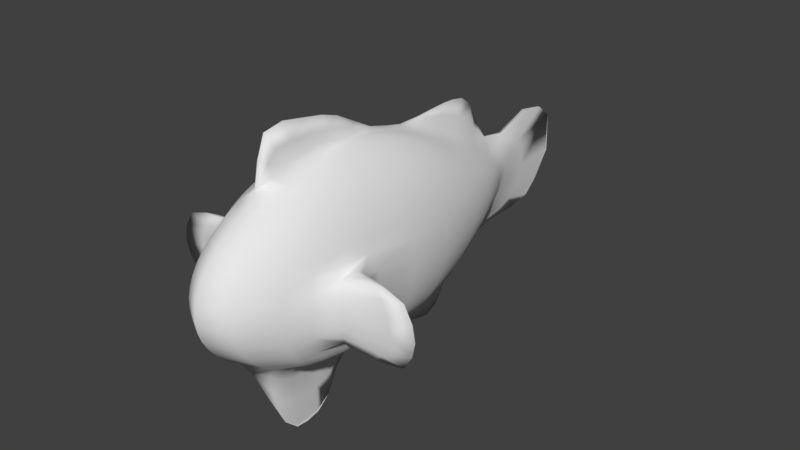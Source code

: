 # Source: anemone.blend  (saved by Blender 2.78.0; exported with 4.5.12 LTS)
import bpy
from mathutils import Matrix  # noqa: F401  (used for matrix-valued properties, if any)

bpy.ops.wm.read_factory_settings(use_empty=True)
scene = bpy.context.scene
scene.name = 'Scene'

# ---- collections
col_collection_3 = bpy.data.collections.new('Collection 3'); scene.collection.children.link(col_collection_3)

# ---- materials (node trees are filled in below, after node groups)
mat_material = bpy.data.materials.new('Material')
mat_material.alpha_threshold = 0.0
mat_material.use_transparent_shadow = False
mat_material.roughness = 0.5

# ---- material node trees

# ---- world
world_world = bpy.data.worlds.new('World'); scene.world = world_world
world_world.color = (0.05088, 0.05088, 0.05088)
world_world.use_sun_shadow = False
world_world.sun_shadow_jitter_overblur = 0.0
world_world.cycles.sampling_method = 'MANUAL'

# ---- meshes
me_cube = bpy.data.meshes.new('Cube')
me_cube.from_pydata([(0.07392, 0.7146, -4.483), (0.1365, 1.788, -3.383), (0.04939, 0.398, -4.486), (0.1549, 1.919, -3.544), (0.03828, 0.1102, -2.641), (0.02853, 0.1119, -4.464), (0.1549, 1.921, -3.723), (0.04666, 0.4026, -2.697), (0.1505, 1.78, -3.914), (0.07119, 0.7294, -2.796), (0.1279, 1.533, -4.095), (0.09475, 1.015, -2.918), (0.1065, 1.251, -4.266), (0.1125, 1.291, -3.059), (0.09475, 0.9856, -4.407), (0.1198, 1.564, -3.218), (0.299, 1.22, -4.096), (0.2189, 0.8457, -2.916), (0.2637, 1.03, -4.259), (0.2637, 1.055, -3.056), (0.2189, 0.8311, -4.387), (0.299, 1.245, -3.205), (0.1662, 0.595, -4.457), (0.3232, 1.403, -3.363), (0.1076, 0.3153, -4.467), (0.3356, 1.5, -3.536), (0.06571, 0.06978, -2.639), (0.05596, 0.07116, -4.458), (0.3356, 1.499, -3.724), (0.1076, 0.3165, -2.689), (0.3232, 1.394, -3.915), (0.1662, 0.602, -2.788), (0.09807, -0.1722, -2.638), (0.08832, -0.1674, -4.425), (0.1795, -0.2231, -2.676), (0.2829, -0.2729, -2.75), (0.5199, -0.4189, -4.075), (0.376, -0.3151, -2.859), (0.4551, -0.3491, -4.227), (0.4551, -0.3489, -2.997), (0.376, -0.3134, -4.316), (0.5173, -0.3742, -3.159), (0.2829, -0.2691, -4.371), (0.5606, -0.4371, -3.358), (0.1795, -0.2178, -4.401), (0.3879, -0.8085, -4.218), (0.3879, -0.8188, -2.997), (0.3208, -0.6856, -4.314), (0.4406, -0.9146, -3.159), (0.2419, -0.5427, -4.369), (0.477, -0.9806, -3.339), (0.1542, -0.3847, -4.396), (0.4955, -1.014, -3.53), (0.08671, -0.2487, -2.638), (0.07695, -0.242, -4.42), (0.4955, -1.012, -3.722), (0.1542, -0.3941, -2.676), (0.477, -0.9751, -3.906), (0.2419, -0.5534, -2.75), (0.4406, -0.9064, -4.077), (0.3208, -0.6968, -2.859), (0.02038, 0.7501, -4.63), (0.02269, 1.029, -4.621), (0.02041, 1.271, -4.462), (0.01732, 0.4851, -4.571), (0.04235, 2.278, -4.023), (0.04157, 2.472, -3.73), (0.04584, 2.372, -3.439), (0.03882, 2.084, -3.346), (0.03246, 1.92, -4.13), (0.02466, 1.435, -2.897), (0.02269, 1.156, -2.81), (0.02159, 1.659, -3.073), (0.01897, 0.8851, -2.767), (0.02239, -0.3059, -2.487), (0.0178, -0.675, -2.458), (0.01732, -0.9329, -2.564), (0.02343, -0.01229, -2.555), (0.03286, -0.5338, -4.791), (0.03524, -0.8077, -4.781), (0.01759, -0.3258, -4.738), (0.02938, -1.036, -4.577), (0.9419, -0.73, -3.986), (1.039, -0.7536, -3.726), (0.9668, -0.7536, -3.462), (0.564, -0.3303, -3.917), (0.586, -0.3359, -3.726), (0.586, -0.3359, -3.531), (0.7756, -0.7057, -3.364), (0.9716, -0.69, -3.462), (1.044, -0.69, -3.726), (0.9465, -0.6691, -3.986), (0.7381, -0.6731, -4.079), (-0.0004863, 0.4268, -2.7), (0.03335, 0.7848, -2.786), (0.04521, 1.075, -2.883), (0.0521, 1.365, -3.011), (0.04812, 1.638, -3.181), (0.06474, 1.919, -3.378), (0.08518, 2.089, -3.52), (0.08412, 2.116, -3.725), (0.08322, 1.962, -3.941), (0.06102, 1.683, -4.104), (0.04362, 1.293, -4.318), (0.04521, 1.016, -4.467), (0.03711, 0.7368, -4.527), (0.02625, 0.4305, -4.512), (0.07838, 0.3689, -2.694), (0.1197, 0.681, -2.797), (0.1573, 0.9479, -2.926), (0.1887, 1.194, -3.066), (0.2117, 1.433, -3.216), (0.2305, 1.635, -3.374), (0.2425, 1.757, -3.54), (0.2425, 1.758, -3.723), (0.234, 1.626, -3.914), (0.2138, 1.4, -4.096), (0.1872, 1.159, -4.261), (0.1573, 0.9272, -4.395), (0.1204, 0.6713, -4.47), (0.07906, 0.3667, -4.477), (0.06224, 0.562, -4.494), (0.08468, 0.8558, -4.455), (0.1497, 1.868, -3.462), (0.1236, 1.685, -3.303), (0.03745, 0.2416, -4.472), (0.1554, 1.937, -3.631), (0.03921, 0.2418, -2.66), (0.1533, 1.869, -3.819), (0.05814, 0.5719, -2.745), (0.1433, 1.665, -4.006), (0.084, 0.8765, -2.853), (0.1129, 1.392, -4.182), (0.104, 1.152, -2.988), (0.1026, 1.114, -4.342), (0.1183, 1.43, -3.135), (0.1332, 0.2477, -2.683), (0.2078, 0.4951, -2.775), (0.2749, 0.7098, -2.897), (0.332, 0.882, -3.037), (0.3769, 1.022, -3.189), (0.4077, 1.132, -3.352), (0.4235, 1.199, -3.532), (0.4235, 1.196, -3.725), (0.4077, 1.124, -3.916), (0.3769, 1.008, -4.097), (0.332, 0.8669, -4.257), (0.2749, 0.699, -4.379), (0.2078, 0.4895, -4.443), (0.1332, 0.2469, -4.457), (0.2827, 1.125, -4.181), (0.3125, 1.311, -4.008), (0.2424, 0.9522, -2.985), (0.1934, 0.7307, -2.85), (0.2424, 0.9331, -4.329), (0.2827, 1.153, -3.129), (0.1934, 0.7198, -4.431), (0.3125, 1.328, -3.282), (0.1375, 0.4592, -4.468), (0.331, 1.462, -3.447), (0.07944, 0.1802, -4.461), (0.3372, 1.513, -3.628), (0.08187, 0.1799, -2.656), (0.331, 1.459, -3.82), (0.1375, 0.4628, -2.733), (0.1699, 0.0721, -2.677), (0.2673, 0.2135, -2.754), (0.355, 0.3455, -2.865), (0.4296, 0.4533, -3.002), (0.4882, 0.5298, -3.162), (0.5286, 0.5789, -3.34), (0.5491, 0.605, -3.531), (0.5491, 0.6045, -3.726), (0.5286, 0.5774, -3.917), (0.4882, 0.5256, -4.096), (0.4296, 0.4463, -4.245), (0.355, 0.3389, -4.348), (0.2673, 0.2102, -4.408), (0.1699, 0.07225, -4.432), (0.1796, -0.07803, -2.676), (0.2831, -0.03357, -2.751), (0.3763, 0.0113, -2.86), (0.4555, 0.05041, -2.998), (0.5178, 0.07937, -3.16), (0.5607, 0.08994, -3.343), (0.5833, 0.1207, -3.531), (0.5833, 0.1206, -3.726), (0.5614, 0.1095, -3.917), (0.5182, 0.06868, -4.089), (0.4555, 0.04638, -4.233), (0.3763, 0.008179, -4.328), (0.2831, -0.03397, -4.386), (0.1796, -0.07565, -4.414), (0.08723, -0.2011, -2.636), (0.1699, -0.3133, -2.676), (0.2673, -0.4216, -2.75), (0.355, -0.5183, -2.859), (0.4296, -0.6001, -2.997), (0.4882, -0.664, -3.159), (0.5287, -0.7194, -3.344), (0.6331, -0.8187, -3.513), (0.6512, -0.8183, -3.725), (0.6089, -0.7913, -3.932), (0.4888, -0.6728, -4.084), (0.4296, -0.596, -4.225), (0.355, -0.512, -4.314), (0.2673, -0.4141, -4.368), (0.1699, -0.3059, -4.397), (0.07504, -0.1957, -4.426), (0.5888, -0.3367, -3.628), (0.6038, -0.628, -3.397), (0.1322, -0.197, -2.652), (0.1298, -0.1916, -4.412), (0.5778, -0.3336, -3.822), (0.2322, -0.2489, -2.709), (0.5448, -0.3506, -4.003), (0.331, -0.2951, -2.801), (0.4892, -0.3743, -4.162), (0.4175, -0.333, -2.924), (0.4175, -0.3324, -4.277), (0.4885, -0.3626, -3.075), (0.331, -0.2921, -4.346), (0.5414, -0.3952, -3.252), (0.2322, -0.2443, -4.389), (0.1332, -0.4638, -2.676), (0.2078, -0.6666, -2.75), (0.2749, -0.8492, -2.859), (0.332, -1.004, -2.997), (0.3769, -1.126, -3.159), (0.4077, -1.21, -3.339), (0.4235, -1.253, -3.529), (0.4235, -1.248, -3.716), (0.4077, -1.199, -3.895), (0.3769, -1.11, -4.061), (0.332, -0.986, -4.205), (0.2749, -0.8321, -4.312), (0.2078, -0.6526, -4.372), (0.1332, -0.4527, -4.397), (0.356, -0.7498, -4.272), (0.4162, -0.861, -4.153), (0.4162, -0.8702, -3.075), (0.356, -0.7608, -2.924), (0.2827, -0.6164, -4.346), (0.461, -0.9515, -3.247), (0.199, -0.4653, -4.385), (0.4885, -1.002, -3.434), (0.1121, -0.308, -4.406), (0.4978, -1.018, -3.627), (0.1145, -0.3163, -2.652), (0.4885, -0.9978, -3.815), (0.199, -0.4754, -2.709), (0.461, -0.9445, -3.994), (0.2827, -0.6275, -2.801), (0.07941, -0.563, -2.671), (0.1194, -0.8282, -2.748), (0.1551, -1.067, -2.859), (0.186, -1.27, -2.997), (0.2102, -1.429, -3.159), (0.2269, -1.539, -3.338), (0.2355, -1.591, -3.522), (0.2355, -1.581, -3.699), (0.2269, -1.512, -3.866), (0.2102, -1.393, -4.025), (0.186, -1.232, -4.17), (0.158, -1.034, -4.299), (0.1243, -0.8055, -4.384), (0.08332, -0.5472, -4.411), (0.02811, -0.6177, -2.597), (0.03139, -0.8994, -2.691), (-0.0004865, -1.163, -2.859), (-0.0004866, -1.387, -2.997), (-0.0004867, -1.563, -3.159), (-0.0004866, -1.682, -3.336), (-0.0004866, -1.737, -3.514), (-0.0004866, -1.724, -3.686), (-0.0004866, -1.649, -3.852), (-0.0004867, -1.518, -4.009), (-0.0004866, -1.339, -4.154), (0.05034, -1.088, -4.384), (0.06035, -0.8435, -4.526), (0.05146, -0.5621, -4.556), (0.02958, 0.05493, -2.617), (-0.0004863, 0.06294, -4.462), (0.05129, 0.06621, -2.638), (0.0391, 0.06795, -4.46), (0.07283, 0.01791, -2.636), (0.06064, 0.01943, -4.453), (0.08723, -0.05102, -2.636), (0.07504, -0.04874, -4.442), (0.09105, -0.1095, -2.636), (0.07886, -0.1061, -4.435), (0.07283, -0.2602, -2.636), (0.06064, -0.2533, -4.424), (0.05175, -0.2992, -2.632), (0.04218, -0.2893, -4.432), (0.03118, -0.3048, -2.585), (0.03391, -0.2792, -4.476), (-0.0004862, 1.033, -4.823), (-0.0004863, 0.7589, -4.762), (0.019, 0.6109, -4.61), (0.02157, 0.8928, -4.633), (0.02266, 1.156, -4.572), (-0.0004862, 1.327, -4.512), (-0.0004863, 0.4316, -4.597), (0.007512, 2.803, -3.215), (-0.001029, 2.996, -3.743), (0.0005241, 2.66, -4.134), (0.03962, 2.117, -4.09), (0.04241, 2.398, -3.91), (0.042, 2.473, -3.551), (0.04686, 2.225, -3.377), (0.009065, 2.13, -3.286), (-0.0004862, 1.984, -4.191), (-0.0004862, 1.246, -2.718), (-0.0004862, 1.503, -2.75), (0.02434, 1.565, -2.968), (0.02372, 1.291, -2.848), (0.02122, 1.022, -2.783), (-0.0004862, 1.728, -3.05), (-0.0004863, 0.8693, -2.734), (-0.0004864, -0.746, -2.281), (-0.0004863, -0.3234, -2.361), (0.02561, -0.1502, -2.514), (0.01828, -0.4805, -2.47), (0.01835, -0.8417, -2.48), (-0.0004865, -1.022, -2.514), (-0.0004862, 0.04349, -2.523), (-0.001999, -0.753, -5.107), (-0.001713, -0.4932, -5.09), (0.03365, -0.6763, -4.796), (0.0321, -0.4104, -4.758), (0.03477, -0.9277, -4.717), (-0.0004865, -1.056, -4.652), (0.02227, -0.2136, -4.533), (0.03461, -0.3125, -4.55), (-0.0002003, -0.2374, -4.75), (1.178, -0.7377, -3.427), (1.286, -0.7377, -3.727), (1.153, -0.7148, -4.02), (0.8455, -0.7069, -4.073), (1.012, -0.7447, -3.857), (1.024, -0.7566, -3.594), (0.8797, -0.7386, -3.371), (0.5769, -0.3603, -3.439), (0.5636, -0.5998, -4.044), (0.6405, -0.554, -3.934), (0.6841, -0.5697, -3.726), (0.666, -0.5697, -3.513), (0.8832, -0.6913, -3.371), (1.029, -0.6927, -3.594), (1.016, -0.6821, -3.857), (0.8488, -0.6624, -4.073), (-0.0004863, 0.2404, -2.632), (-0.0004863, 0.6281, -2.732), (0.04035, 0.9322, -2.829), (0.04882, 1.218, -2.945), (0.05266, 1.508, -3.087), (0.001902, 1.87, -3.242), (0.08063, 2.014, -3.444), (0.08436, 2.129, -3.612), (0.08392, 2.058, -3.841), (0.0772, 1.835, -4.027), (-0.0004862, 1.572, -4.267), (0.04671, 1.151, -4.406), (0.04129, 0.8806, -4.506), (0.03224, 0.5863, -4.53), (-0.0004863, 0.2471, -4.501), (0.0611, 0.2102, -2.658), (0.09922, 0.53, -2.741), (0.1393, 0.8207, -2.859), (0.1738, 1.07, -2.995), (0.2015, 1.317, -3.139), (0.2208, 1.539, -3.294), (0.2384, 1.71, -3.456), (0.2436, 1.773, -3.629), (0.2393, 1.71, -3.819), (0.2257, 1.519, -4.007), (0.2002, 1.278, -4.181), (0.1734, 1.042, -4.333), (0.1395, 0.8062, -4.442), (0.1002, 0.5243, -4.48), (0.05823, 0.2105, -4.467), (0.09872, 0.1263, -2.654), (0.1713, 0.3735, -2.724), (0.2425, 0.6085, -2.834), (0.3049, 0.8004, -2.965), (0.3561, 0.9555, -3.112), (0.3941, 1.081, -3.269), (0.4176, 1.173, -3.44), (0.4255, 1.208, -3.628), (0.4176, 1.168, -3.821), (0.3941, 1.07, -4.008), (0.3561, 0.9393, -4.18), (0.3049, 0.7877, -4.325), (0.2425, 0.5999, -4.419), (0.1713, 0.3708, -4.455), (0.09567, 0.1268, -4.454), (0.1239, 0.00591, -2.652), (0.2196, 0.1429, -2.711), (0.3126, 0.2818, -2.806), (0.3941, 0.4031, -2.93), (0.4611, 0.4956, -3.08), (0.5108, 0.557, -3.249), (0.5414, 0.595, -3.434), (0.5517, 0.6083, -3.628), (0.5414, 0.594, -3.822), (0.5108, 0.5546, -4.009), (0.4611, 0.4898, -4.175), (0.3941, 0.3957, -4.302), (0.3126, 0.2768, -4.383), (0.2196, 0.1413, -4.424), (0.1208, 0.007422, -4.436), (0.1305, -0.09658, -2.652), (0.2324, -0.05624, -2.709), (0.3312, -0.0108, -2.802), (0.4178, 0.03196, -2.926), (0.4889, 0.06632, -3.076), (0.5418, 0.08782, -3.249), (0.5749, 0.1118, -3.435), (0.586, 0.122, -3.628), (0.575, 0.1166, -3.822), (0.5424, 0.09504, -4.007), (0.489, 0.06083, -4.167), (0.4178, 0.02795, -4.286), (0.3312, -0.01258, -4.361), (0.2324, -0.05524, -4.404), (0.1275, -0.09326, -4.423), (0.05747, -0.1063, -2.623), (0.1239, -0.257, -2.651), (0.2196, -0.3686, -2.709), (0.3126, -0.4716, -2.801), (0.3941, -0.5613, -2.924), (0.4611, -0.6344, -3.075), (0.5108, -0.6915, -3.248), (0.5823, -0.7684, -3.421), (0.6497, -0.8219, -3.619), (0.6375, -0.808, -3.829), (0.5584, -0.7312, -4.02), (0.4612, -0.6342, -4.162), (0.3941, -0.5561, -4.275), (0.3126, -0.4645, -4.344), (0.2196, -0.3611, -4.385), (0.1208, -0.2502, -4.409), (0.01798, -0.0906, -4.508), (0.09872, -0.3601, -2.651), (0.1713, -0.5673, -2.709), (0.2425, -0.7609, -2.801), (0.3049, -0.9307, -2.924), (0.3561, -1.07, -3.075), (0.3941, -1.173, -3.247), (0.4176, -1.237, -3.433), (0.4255, -1.257, -3.624), (0.4176, -1.229, -3.806), (0.3941, -1.159, -3.98), (0.3561, -1.052, -4.137), (0.3049, -0.9124, -4.264), (0.2425, -0.7454, -4.348), (0.1713, -0.5548, -4.388), (0.09567, -0.3507, -4.406), (0.06182, -0.4282, -2.647), (0.1001, -0.6982, -2.704), (0.1377, -0.9516, -2.8), (0.1713, -1.173, -2.924), (0.199, -1.355, -3.075), (0.2196, -1.491, -3.247), (0.2323, -1.572, -3.431), (0.2365, -1.593, -3.612), (0.2323, -1.554, -3.784), (0.2196, -1.458, -3.947), (0.199, -1.318, -4.1), (0.172, -1.137, -4.237), (0.1426, -0.9236, -4.351), (0.1042, -0.68, -4.402), (0.06238, -0.4146, -4.418), (0.02653, -0.458, -2.584), (0.03127, -0.7696, -2.63), (-0.0004865, -1.066, -2.742), (-0.0004866, -1.28, -2.924), (-0.0004866, -1.481, -3.075), (-0.0004866, -1.63, -3.246), (-0.0004866, -1.718, -3.426), (-0.0004866, -1.739, -3.6), (-0.0004866, -1.694, -3.769), (-0.0004866, -1.59, -3.932), (-0.0004866, -1.434, -4.083), (-0.0004866, -1.219, -4.312), (0.0601, -0.9694, -4.477), (0.05588, -0.7085, -4.546), (0.04521, -0.4057, -4.534), (-0.0004862, 1.172, -4.755), (-0.0004862, 0.8987, -4.797), (-0.0004863, 0.6058, -4.701), (0.01345, 2.526, -3.166), (-0.0001761, 2.984, -3.355), (0.0006409, 2.812, -4.002), (-0.0002336, 2.4, -4.181), (-0.0004862, 1.094, -2.723), (-0.0004862, 1.368, -2.725), (-0.0004862, 1.63, -2.842), (-0.0004862, -0.1493, -2.418), (-0.0004864, -0.5113, -2.325), (-0.0004865, -0.944, -2.315), (-0.0008646, -0.8889, -4.981), (-0.002683, -0.6279, -5.116), (-0.0004354, -0.3596, -4.984), (1.005, -0.7246, -3.377), (1.262, -0.7406, -3.577), (1.25, -0.7291, -3.875), (0.9736, -0.696, -4.068), (0.6827, -0.5717, -3.62), (0.6382, -0.5822, -3.431), (0.67, -0.5637, -3.831), (0.6027, -0.5597, -4.013)], [], [(0, 121, 365, 105), (0, 105, 364, 122), (0, 122, 379, 119), (0, 119, 380, 121), (1, 123, 358, 98), (1, 98, 357, 124), (1, 124, 372, 112), (1, 112, 373, 123), (2, 125, 366, 106), (2, 106, 365, 121), (2, 121, 380, 120), (2, 120, 381, 125), (3, 126, 359, 99), (3, 99, 358, 123), (3, 123, 373, 113), (3, 113, 374, 126), (4, 127, 352, 281), (4, 281, 427, 283), (4, 283, 367, 127), (5, 284, 443, 282), (5, 282, 366, 125), (5, 125, 381, 284), (6, 128, 360, 100), (6, 100, 359, 126), (6, 126, 374, 114), (6, 114, 375, 128), (7, 129, 353, 93), (7, 93, 352, 127), (7, 127, 367, 107), (7, 107, 368, 129), (8, 130, 361, 101), (8, 101, 360, 128), (8, 128, 375, 115), (8, 115, 376, 130), (9, 131, 354, 94), (9, 94, 353, 129), (9, 129, 368, 108), (9, 108, 369, 131), (10, 132, 362, 102), (10, 102, 361, 130), (10, 130, 376, 116), (10, 116, 377, 132), (11, 133, 355, 95), (11, 95, 354, 131), (11, 131, 369, 109), (11, 109, 370, 133), (12, 134, 363, 103), (12, 103, 362, 132), (12, 132, 377, 117), (12, 117, 378, 134), (13, 135, 356, 96), (13, 96, 355, 133), (13, 133, 370, 110), (13, 110, 371, 135), (14, 122, 364, 104), (14, 104, 363, 134), (14, 134, 378, 118), (14, 118, 379, 122), (15, 124, 357, 97), (15, 97, 356, 135), (15, 135, 371, 111), (15, 111, 372, 124), (16, 150, 377, 116), (16, 116, 376, 151), (16, 151, 391, 145), (16, 145, 392, 150), (17, 152, 370, 109), (17, 109, 369, 153), (17, 153, 384, 138), (17, 138, 385, 152), (18, 154, 378, 117), (18, 117, 377, 150), (18, 150, 392, 146), (18, 146, 393, 154), (19, 155, 371, 110), (19, 110, 370, 152), (19, 152, 385, 139), (19, 139, 386, 155), (20, 156, 379, 118), (20, 118, 378, 154), (20, 154, 393, 147), (20, 147, 394, 156), (21, 157, 372, 111), (21, 111, 371, 155), (21, 155, 386, 140), (21, 140, 387, 157), (22, 158, 380, 119), (22, 119, 379, 156), (22, 156, 394, 148), (22, 148, 395, 158), (23, 159, 373, 112), (23, 112, 372, 157), (23, 157, 387, 141), (23, 141, 388, 159), (24, 160, 381, 120), (24, 120, 380, 158), (24, 158, 395, 149), (24, 149, 396, 160), (25, 161, 374, 113), (25, 113, 373, 159), (25, 159, 388, 142), (25, 142, 389, 161), (26, 162, 367, 283), (26, 283, 427, 285), (26, 285, 382, 162), (27, 286, 443, 284), (27, 284, 381, 160), (27, 160, 396, 286), (28, 163, 375, 114), (28, 114, 374, 161), (28, 161, 389, 143), (28, 143, 390, 163), (29, 164, 368, 107), (29, 107, 367, 162), (29, 162, 382, 136), (29, 136, 383, 164), (30, 151, 376, 115), (30, 115, 375, 163), (30, 163, 390, 144), (30, 144, 391, 151), (31, 153, 369, 108), (31, 108, 368, 164), (31, 164, 383, 137), (31, 137, 384, 153), (388, 403, 171, 142), (149, 178, 411, 396), (285, 287, 397, 382), (142, 171, 404, 389), (411, 288, 286, 396), (285, 427, 287), (286, 288, 443), (404, 172, 143, 389), (397, 165, 136, 382), (143, 172, 405, 390), (405, 173, 144, 390), (136, 165, 398, 383), (398, 166, 137, 383), (144, 173, 406, 391), (406, 174, 145, 391), (137, 166, 399, 384), (399, 167, 138, 384), (145, 174, 407, 392), (407, 175, 146, 392), (138, 167, 400, 385), (400, 168, 139, 385), (146, 175, 408, 393), (408, 176, 147, 393), (139, 168, 401, 386), (401, 169, 140, 386), (147, 176, 409, 394), (409, 177, 148, 394), (140, 169, 402, 387), (402, 170, 141, 387), (148, 177, 410, 395), (141, 170, 403, 388), (407, 422, 189, 175), (167, 181, 415, 400), (415, 182, 168, 400), (175, 189, 423, 408), (423, 190, 176, 408), (168, 182, 416, 401), (416, 183, 169, 401), (176, 190, 424, 409), (424, 191, 177, 409), (169, 183, 417, 402), (417, 184, 170, 402), (177, 191, 425, 410), (425, 192, 178, 410), (170, 184, 418, 403), (418, 185, 171, 403), (178, 192, 426, 411), (287, 289, 412, 397), (171, 185, 419, 404), (426, 290, 288, 411), (287, 427, 289), (288, 290, 443), (419, 186, 172, 404), (412, 179, 165, 397), (172, 186, 420, 405), (420, 187, 173, 405), (165, 179, 413, 398), (413, 180, 166, 398), (173, 187, 421, 406), (421, 188, 174, 406), (166, 180, 414, 399), (395, 410, 178, 149), (174, 188, 422, 407), (32, 211, 412, 289), (32, 289, 427, 193), (32, 193, 428, 211), (33, 208, 443, 290), (33, 290, 426, 212), (33, 212, 442, 208), (34, 214, 413, 179), (34, 179, 412, 211), (34, 211, 428, 194), (34, 194, 429, 214), (35, 216, 414, 180), (35, 180, 413, 214), (35, 214, 429, 195), (35, 195, 430, 216), (36, 217, 422, 188), (36, 188, 421, 215), (36, 215, 512, 344), (36, 344, 437, 203), (36, 203, 438, 217), (37, 218, 415, 181), (37, 181, 414, 216), (37, 216, 430, 196), (37, 196, 431, 218), (38, 219, 423, 189), (38, 189, 422, 217), (38, 217, 438, 204), (38, 204, 439, 219), (39, 220, 416, 182), (39, 182, 415, 218), (39, 218, 431, 197), (39, 197, 432, 220), (40, 221, 424, 190), (40, 190, 423, 219), (40, 219, 439, 205), (40, 205, 440, 221), (41, 222, 417, 183), (41, 183, 416, 220), (41, 220, 432, 198), (41, 198, 433, 222), (42, 223, 425, 191), (42, 191, 424, 221), (42, 221, 440, 206), (42, 206, 441, 223), (43, 343, 418, 184), (43, 184, 417, 222), (43, 222, 433, 199), (43, 199, 434, 210), (43, 210, 510, 343), (44, 212, 426, 192), (44, 192, 425, 223), (44, 223, 441, 207), (44, 207, 442, 212), (45, 238, 439, 204), (45, 204, 438, 239), (45, 239, 454, 234), (45, 234, 455, 238), (46, 240, 432, 197), (46, 197, 431, 241), (46, 241, 447, 227), (46, 227, 448, 240), (47, 242, 440, 205), (47, 205, 439, 238), (47, 238, 455, 235), (47, 235, 456, 242), (48, 243, 433, 198), (48, 198, 432, 240), (48, 240, 448, 228), (48, 228, 449, 243), (49, 244, 441, 206), (49, 206, 440, 242), (49, 242, 456, 236), (49, 236, 457, 244), (50, 245, 434, 199), (50, 199, 433, 243), (50, 243, 449, 229), (50, 229, 450, 245), (51, 246, 442, 207), (51, 207, 441, 244), (51, 244, 457, 237), (51, 237, 458, 246), (52, 247, 435, 200), (52, 200, 434, 245), (52, 245, 450, 230), (52, 230, 451, 247), (53, 248, 428, 193), (53, 193, 427, 291), (53, 291, 444, 248), (54, 292, 443, 208), (54, 208, 442, 246), (54, 246, 458, 292), (55, 249, 436, 201), (55, 201, 435, 247), (55, 247, 451, 231), (55, 231, 452, 249), (56, 250, 429, 194), (56, 194, 428, 248), (56, 248, 444, 224), (56, 224, 445, 250), (57, 251, 437, 202), (57, 202, 436, 249), (57, 249, 452, 232), (57, 232, 453, 251), (58, 252, 430, 195), (58, 195, 429, 250), (58, 250, 445, 225), (58, 225, 446, 252), (59, 239, 438, 203), (59, 203, 437, 251), (59, 251, 453, 233), (59, 233, 454, 239), (60, 241, 431, 196), (60, 196, 430, 252), (60, 252, 446, 226), (60, 226, 447, 241), (458, 473, 294, 292), (291, 427, 293), (292, 294, 443), (451, 466, 260, 231), (459, 253, 224, 444), (231, 260, 467, 452), (467, 261, 232, 452), (224, 253, 460, 445), (460, 254, 225, 445), (232, 261, 468, 453), (468, 262, 233, 453), (225, 254, 461, 446), (461, 255, 226, 446), (233, 262, 469, 454), (469, 263, 234, 454), (226, 255, 462, 447), (462, 256, 227, 447), (234, 263, 470, 455), (470, 264, 235, 455), (227, 256, 463, 448), (463, 257, 228, 448), (235, 264, 471, 456), (471, 265, 236, 456), (228, 257, 464, 449), (464, 258, 229, 449), (236, 265, 472, 457), (472, 266, 237, 457), (229, 258, 465, 450), (465, 259, 230, 450), (237, 266, 473, 458), (462, 477, 270, 256), (230, 259, 466, 451), (470, 485, 278, 264), (256, 270, 478, 463), (478, 271, 257, 463), (264, 278, 486, 471), (486, 279, 265, 471), (257, 271, 479, 464), (479, 272, 258, 464), (265, 279, 487, 472), (487, 280, 266, 472), (258, 272, 480, 465), (480, 273, 259, 465), (266, 280, 488, 473), (293, 295, 474, 459), (259, 273, 481, 466), (488, 296, 294, 473), (293, 427, 295), (481, 274, 260, 466), (474, 267, 253, 459), (260, 274, 482, 467), (482, 275, 261, 467), (253, 267, 475, 460), (475, 268, 254, 460), (261, 275, 483, 468), (483, 276, 262, 468), (254, 268, 476, 461), (476, 269, 255, 461), (262, 276, 484, 469), (484, 277, 263, 469), (255, 269, 477, 462), (296, 488, 334, 333), (263, 277, 485, 470), (61, 300, 364, 105), (61, 105, 365, 299), (61, 299, 491, 298), (61, 298, 490, 300), (62, 301, 363, 104), (62, 104, 364, 300), (62, 300, 490, 297), (62, 297, 489, 301), (63, 103, 363, 301), (63, 301, 489, 302), (63, 302, 362, 103), (64, 106, 366, 303), (64, 303, 491, 299), (64, 299, 365, 106), (65, 308, 360, 101), (65, 101, 361, 307), (65, 307, 495, 306), (65, 306, 494, 308), (66, 309, 359, 100), (66, 100, 360, 308), (66, 308, 494, 305), (66, 305, 493, 309), (67, 310, 358, 99), (67, 99, 359, 309), (67, 309, 493, 304), (67, 304, 492, 310), (68, 98, 358, 310), (68, 310, 492, 311), (68, 311, 357, 98), (69, 102, 362, 312), (69, 312, 495, 307), (69, 307, 361, 102), (70, 316, 355, 96), (70, 96, 356, 315), (70, 315, 498, 314), (70, 314, 497, 316), (71, 317, 354, 95), (71, 95, 355, 316), (71, 316, 497, 313), (71, 313, 496, 317), (72, 97, 357, 318), (72, 318, 498, 315), (72, 315, 356, 97), (73, 94, 354, 317), (73, 317, 496, 319), (73, 319, 353, 94), (74, 323, 474, 295), (74, 295, 427, 322), (74, 322, 499, 321), (74, 321, 500, 323), (75, 324, 475, 267), (75, 267, 474, 323), (75, 323, 500, 320), (75, 320, 501, 324), (76, 268, 475, 324), (76, 324, 501, 325), (76, 325, 476, 268), (77, 281, 352, 326), (77, 326, 499, 322), (77, 322, 427, 281), (78, 330, 488, 280), (78, 280, 487, 329), (78, 329, 503, 328), (78, 328, 504, 330), (79, 329, 487, 279), (79, 279, 486, 331), (79, 331, 502, 327), (79, 327, 503, 329), (80, 334, 488, 330), (80, 335, 333, 334), (81, 331, 486, 278), (81, 278, 485, 332), (81, 332, 502, 331), (333, 443, 294, 296), (504, 335, 80, 330), (333, 335, 443), (82, 340, 436, 202), (82, 202, 437, 339), (82, 339, 508, 338), (82, 338, 507, 340), (83, 341, 435, 201), (83, 201, 436, 340), (83, 340, 507, 337), (83, 337, 506, 341), (84, 342, 434, 200), (84, 200, 435, 341), (84, 341, 506, 336), (84, 336, 505, 342), (85, 215, 421, 187), (85, 187, 420, 213), (85, 213, 511, 345), (85, 345, 512, 215), (86, 213, 420, 186), (86, 186, 419, 209), (86, 209, 509, 346), (86, 346, 511, 213), (87, 209, 419, 185), (87, 185, 418, 343), (87, 343, 510, 347), (87, 347, 509, 209), (88, 348, 510, 210), (88, 210, 434, 342), (88, 342, 505, 348), (89, 347, 510, 348), (89, 348, 505, 336), (89, 336, 506, 349), (89, 349, 509, 347), (90, 346, 509, 349), (90, 349, 506, 337), (90, 337, 507, 350), (90, 350, 511, 346), (91, 345, 511, 350), (91, 350, 507, 338), (91, 338, 508, 351), (91, 351, 512, 345), (92, 339, 437, 344), (92, 344, 512, 351), (92, 351, 508, 339), (399, 414, 181, 167), (291, 293, 459, 444), (443, 335, 282)])
me_cube.polygons.foreach_set('use_smooth', [1, 1, 1, 1, 1, 1, 1, 1, 1, 1, 1, 1, 1, 1, 1, 1, 1, 1, 1, 1, 1, 1, 1, 1, 1, 1, 1, 1, 1, 1, 1, 1, 1, 1, 1, 1, 1, 1, 1, 1, 1, 1, 1, 1, 1, 1, 1, 1, 1, 1, 1, 1, 1, 1, 1, 1, 1, 1, 1, 1, 1, 1, 1, 1, 1, 1, 1, 1, 1, 1, 1, 1, 1, 1, 1, 1, 1, 1, 1, 1, 1, 1, 1, 1, 1, 1, 1, 1, 1, 1, 1, 1, 1, 1, 1, 1, 1, 1, 1, 1, 1, 1, 1, 1, 1, 1, 1, 1, 1, 1, 1, 1, 1, 1, 1, 1, 1, 1, 1, 1, 1, 1, 1, 1, 1, 1, 1, 1, 1, 1, 1, 1, 1, 1, 1, 1, 1, 1, 1, 1, 1, 1, 1, 1, 1, 1, 1, 1, 1, 1, 1, 1, 1, 1, 1, 1, 1, 1, 1, 1, 1, 1, 1, 1, 1, 1, 1, 1, 1, 1, 1, 1, 1, 1, 1, 1, 1, 1, 1, 1, 1, 1, 1, 1, 1, 1, 1, 1, 1, 1, 1, 1, 1, 1, 1, 1, 1, 1, 1, 1, 1, 1, 1, 1, 1, 1, 1, 1, 1, 1, 1, 1, 1, 1, 1, 1, 1, 1, 1, 1, 1, 1, 1, 1, 1, 1, 1, 1, 1, 1, 1, 1, 1, 1, 1, 1, 1, 1, 1, 1, 1, 1, 1, 1, 1, 1, 1, 1, 1, 1, 1, 1, 1, 1, 1, 1, 1, 1, 1, 1, 1, 1, 1, 1, 1, 1, 1, 1, 1, 1, 1, 1, 1, 1, 1, 1, 1, 1, 1, 1, 1, 1, 1, 1, 1, 1, 1, 1, 1, 1, 1, 1, 1, 1, 1, 1, 1, 1, 1, 1, 1, 1, 1, 1, 1, 1, 1, 1, 1, 1, 1, 1, 1, 1, 1, 1, 1, 1, 1, 1, 1, 1, 1, 1, 1, 1, 1, 1, 1, 1, 1, 1, 1, 1, 1, 1, 1, 1, 1, 1, 1, 1, 1, 1, 1, 1, 1, 1, 1, 1, 1, 1, 1, 1, 1, 1, 1, 1, 1, 1, 1, 1, 1, 1, 1, 1, 1, 1, 1, 1, 1, 1, 1, 1, 1, 1, 1, 1, 1, 1, 1, 1, 1, 1, 1, 1, 1, 1, 1, 1, 1, 1, 1, 1, 1, 1, 1, 1, 1, 1, 1, 1, 1, 1, 1, 1, 1, 1, 1, 1, 1, 1, 1, 1, 1, 1, 1, 1, 1, 1, 1, 1, 1, 1, 1, 1, 1, 1, 1, 1, 1, 1, 1, 1, 1, 1, 1, 1, 1, 1, 1, 1, 1, 1, 1, 1, 1, 1, 1, 1, 1, 1, 1, 1, 1, 1, 1, 1, 1, 1, 1, 1, 1, 1, 1, 1, 1, 0, 0, 0, 0, 0, 0, 0, 0, 0, 0, 0, 0, 0, 0, 0, 1, 1, 1])
_uv = me_cube.uv_layers.new(name='UVMap')
_uv.uv.foreach_set('vector', [0.5162, 0.1473, 0.4843, 0.14, 0.4906, 0.1308, 0.5224, 0.1358, 0.5162, 0.1473, 0.5224, 0.1358, 0.5527, 0.1438, 0.5456, 0.1574, 0.5162, 0.1473, 0.5456, 0.1574, 0.5326, 0.1667, 0.5055, 0.156, 0.5162, 0.1473, 0.5055, 0.156, 0.4755, 0.1476, 0.4843, 0.14, 0.73, 0.4145, 0.7461, 0.3956, 0.782, 0.4023, 0.7623, 0.4192, 0.73, 0.4145, 0.7623, 0.4192, 0.7548, 0.4527, 0.7095, 0.4339, 0.73, 0.4145, 0.7095, 0.4339, 0.673, 0.4287, 0.6919, 0.4109, 0.73, 0.4145, 0.6919, 0.4109, 0.707, 0.3931, 0.7461, 0.3956, 0.4501, 0.1351, 0.4179, 0.1316, 0.42, 0.1221, 0.4576, 0.1288, 0.4501, 0.1351, 0.4576, 0.1288, 0.4906, 0.1308, 0.4843, 0.14, 0.4501, 0.1351, 0.4843, 0.14, 0.4755, 0.1476, 0.4432, 0.1411, 0.4501, 0.1351, 0.4432, 0.1411, 0.4113, 0.1356, 0.4179, 0.1316, 0.757, 0.377, 0.7616, 0.3577, 0.8079, 0.3636, 0.7986, 0.3844, 0.757, 0.377, 0.7986, 0.3844, 0.782, 0.4023, 0.7461, 0.3956, 0.757, 0.377, 0.7461, 0.3956, 0.707, 0.3931, 0.7169, 0.3752, 0.757, 0.377, 0.7169, 0.3752, 0.7209, 0.3565, 0.7616, 0.3577, 0.3848, 0.5824, 0.4115, 0.5788, 0.4117, 0.5888, 0.3731, 0.5872, 0.3848, 0.5824, 0.3731, 0.5872, 0.3385, 0.5824, 0.3754, 0.5809, 0.3848, 0.5824, 0.3754, 0.5809, 0.4045, 0.5752, 0.4115, 0.5788, 0.3908, 0.1286, 0.3812, 0.1305, 0.3469, 0.121, 0.3808, 0.1221, 0.3908, 0.1286, 0.3808, 0.1221, 0.42, 0.1221, 0.4179, 0.1316, 0.3908, 0.1286, 0.4179, 0.1316, 0.4113, 0.1356, 0.3812, 0.1305, 0.759, 0.3368, 0.7488, 0.3146, 0.7942, 0.3107, 0.8059, 0.3377, 0.759, 0.3368, 0.8059, 0.3377, 0.8079, 0.3636, 0.7616, 0.3577, 0.759, 0.3368, 0.7616, 0.3577, 0.7209, 0.3565, 0.7185, 0.3364, 0.759, 0.3368, 0.7185, 0.3364, 0.7094, 0.3154, 0.7488, 0.3146, 0.4444, 0.5716, 0.4792, 0.5615, 0.4926, 0.572, 0.4513, 0.5801, 0.4444, 0.5716, 0.4513, 0.5801, 0.4117, 0.5888, 0.4115, 0.5788, 0.4444, 0.5716, 0.4115, 0.5788, 0.4045, 0.5752, 0.4365, 0.5665, 0.4444, 0.5716, 0.4365, 0.5665, 0.469, 0.5552, 0.4792, 0.5615, 0.7309, 0.292, 0.7078, 0.2692, 0.7481, 0.2646, 0.7744, 0.2867, 0.7309, 0.292, 0.7744, 0.2867, 0.7942, 0.3107, 0.7488, 0.3146, 0.7309, 0.292, 0.7488, 0.3146, 0.7094, 0.3154, 0.6931, 0.294, 0.7309, 0.292, 0.6931, 0.294, 0.6722, 0.2726, 0.7078, 0.2692, 0.5117, 0.5499, 0.5425, 0.5366, 0.5556, 0.5455, 0.5246, 0.5562, 0.5117, 0.5499, 0.5246, 0.5562, 0.4926, 0.572, 0.4792, 0.5615, 0.5117, 0.5499, 0.4792, 0.5615, 0.469, 0.5552, 0.4996, 0.5424, 0.5117, 0.5499, 0.4996, 0.5424, 0.5282, 0.5282, 0.5425, 0.5366, 0.6821, 0.2464, 0.6549, 0.2244, 0.6985, 0.2027, 0.7173, 0.2431, 0.6821, 0.2464, 0.7173, 0.2431, 0.7481, 0.2646, 0.7078, 0.2692, 0.6821, 0.2464, 0.7078, 0.2692, 0.6722, 0.2726, 0.6494, 0.2516, 0.6821, 0.2464, 0.6494, 0.2516, 0.6258, 0.2314, 0.6549, 0.2244, 0.5714, 0.5218, 0.5996, 0.506, 0.6156, 0.5186, 0.5857, 0.5328, 0.5714, 0.5218, 0.5857, 0.5328, 0.5556, 0.5455, 0.5425, 0.5366, 0.5714, 0.5218, 0.5425, 0.5366, 0.5282, 0.5282, 0.5542, 0.513, 0.5714, 0.5218, 0.5542, 0.513, 0.5789, 0.4972, 0.5996, 0.506, 0.6267, 0.2044, 0.5989, 0.1863, 0.6095, 0.1697, 0.639, 0.1895, 0.6267, 0.2044, 0.639, 0.1895, 0.6985, 0.2027, 0.6549, 0.2244, 0.6267, 0.2044, 0.6549, 0.2244, 0.6258, 0.2314, 0.6025, 0.2126, 0.6267, 0.2044, 0.6025, 0.2126, 0.5795, 0.1953, 0.5989, 0.1863, 0.6283, 0.4895, 0.657, 0.4719, 0.6766, 0.4859, 0.6464, 0.5033, 0.6283, 0.4895, 0.6464, 0.5033, 0.6156, 0.5186, 0.5996, 0.506, 0.6283, 0.4895, 0.5996, 0.506, 0.5789, 0.4972, 0.6039, 0.4807, 0.6283, 0.4895, 0.6039, 0.4807, 0.6284, 0.4638, 0.657, 0.4719, 0.5724, 0.1705, 0.5456, 0.1574, 0.5527, 0.1438, 0.5812, 0.1547, 0.5724, 0.1705, 0.5812, 0.1547, 0.6095, 0.1697, 0.5989, 0.1863, 0.5724, 0.1705, 0.5989, 0.1863, 0.5795, 0.1953, 0.5567, 0.1799, 0.5724, 0.1705, 0.5567, 0.1799, 0.5326, 0.1667, 0.5456, 0.1574, 0.6846, 0.4532, 0.7095, 0.4339, 0.7548, 0.4527, 0.7044, 0.4656, 0.6846, 0.4532, 0.7044, 0.4656, 0.6766, 0.4859, 0.657, 0.4719, 0.6846, 0.4532, 0.657, 0.4719, 0.6284, 0.4638, 0.6517, 0.4464, 0.6846, 0.4532, 0.6517, 0.4464, 0.673, 0.4287, 0.7095, 0.4339, 0.6084, 0.255, 0.5903, 0.2361, 0.6258, 0.2314, 0.6494, 0.2516, 0.6084, 0.255, 0.6494, 0.2516, 0.6722, 0.2726, 0.6257, 0.2745, 0.6084, 0.255, 0.6257, 0.2745, 0.5743, 0.2758, 0.5629, 0.2573, 0.6084, 0.255, 0.5629, 0.2573, 0.5503, 0.2394, 0.5903, 0.2361, 0.5302, 0.5075, 0.5513, 0.4919, 0.5789, 0.4972, 0.5542, 0.513, 0.5302, 0.5075, 0.5542, 0.513, 0.5282, 0.5282, 0.5073, 0.5226, 0.5302, 0.5075, 0.5073, 0.5226, 0.4809, 0.5192, 0.5005, 0.5044, 0.5302, 0.5075, 0.5005, 0.5044, 0.5181, 0.4892, 0.5513, 0.4919, 0.5722, 0.2183, 0.5538, 0.2019, 0.5795, 0.1953, 0.6025, 0.2126, 0.5722, 0.2183, 0.6025, 0.2126, 0.6258, 0.2314, 0.5903, 0.2361, 0.5722, 0.2183, 0.5903, 0.2361, 0.5503, 0.2394, 0.537, 0.2225, 0.5722, 0.2183, 0.537, 0.2225, 0.5224, 0.207, 0.5538, 0.2019, 0.5717, 0.4758, 0.591, 0.4596, 0.6284, 0.4638, 0.6039, 0.4807, 0.5717, 0.4758, 0.6039, 0.4807, 0.5789, 0.4972, 0.5513, 0.4919, 0.5717, 0.4758, 0.5513, 0.4919, 0.5181, 0.4892, 0.534, 0.4735, 0.5717, 0.4758, 0.534, 0.4735, 0.5483, 0.4576, 0.591, 0.4596, 0.5343, 0.1872, 0.5129, 0.1745, 0.5326, 0.1667, 0.5567, 0.1799, 0.5343, 0.1872, 0.5567, 0.1799, 0.5795, 0.1953, 0.5538, 0.2019, 0.5343, 0.1872, 0.5538, 0.2019, 0.5224, 0.207, 0.506, 0.1932, 0.5343, 0.1872, 0.506, 0.1932, 0.4874, 0.181, 0.5129, 0.1745, 0.6089, 0.4431, 0.6254, 0.4265, 0.673, 0.4287, 0.6517, 0.4464, 0.6089, 0.4431, 0.6517, 0.4464, 0.6284, 0.4638, 0.591, 0.4596, 0.6089, 0.4431, 0.591, 0.4596, 0.5483, 0.4576, 0.5613, 0.4415, 0.6089, 0.4431, 0.5613, 0.4415, 0.5728, 0.4251, 0.6254, 0.4265, 0.4885, 0.1637, 0.4614, 0.1545, 0.4755, 0.1476, 0.5055, 0.156, 0.4885, 0.1637, 0.5055, 0.156, 0.5326, 0.1667, 0.5129, 0.1745, 0.4885, 0.1637, 0.5129, 0.1745, 0.4874, 0.181, 0.4661, 0.1703, 0.4885, 0.1637, 0.4661, 0.1703, 0.4428, 0.1605, 0.4614, 0.1545, 0.6403, 0.4095, 0.6523, 0.392, 0.707, 0.3931, 0.6919, 0.4109, 0.6403, 0.4095, 0.6919, 0.4109, 0.673, 0.4287, 0.6254, 0.4265, 0.6403, 0.4095, 0.6254, 0.4265, 0.5728, 0.4251, 0.583, 0.4083, 0.6403, 0.4095, 0.583, 0.4083, 0.5911, 0.3908, 0.6523, 0.392, 0.4323, 0.1466, 0.4048, 0.1399, 0.4113, 0.1356, 0.4432, 0.1411, 0.4323, 0.1466, 0.4432, 0.1411, 0.4755, 0.1476, 0.4614, 0.1545, 0.4323, 0.1466, 0.4614, 0.1545, 0.4428, 0.1605, 0.418, 0.1515, 0.4323, 0.1466, 0.418, 0.1515, 0.3935, 0.143, 0.4048, 0.1399, 0.66, 0.3738, 0.6631, 0.3549, 0.7209, 0.3565, 0.7169, 0.3752, 0.66, 0.3738, 0.7169, 0.3752, 0.707, 0.3931, 0.6523, 0.392, 0.66, 0.3738, 0.6523, 0.392, 0.5911, 0.3908, 0.5966, 0.3724, 0.66, 0.3738, 0.5966, 0.3724, 0.5988, 0.3533, 0.6631, 0.3549, 0.3759, 0.5778, 0.398, 0.5718, 0.4045, 0.5752, 0.3754, 0.5809, 0.3759, 0.5778, 0.3754, 0.5809, 0.3385, 0.5824, 0.365, 0.5772, 0.3759, 0.5778, 0.365, 0.5772, 0.3869, 0.5696, 0.398, 0.5718, 0.3818, 0.1342, 0.3706, 0.1352, 0.3469, 0.121, 0.3812, 0.1305, 0.3818, 0.1342, 0.3812, 0.1305, 0.4113, 0.1356, 0.4048, 0.1399, 0.3818, 0.1342, 0.4048, 0.1399, 0.3935, 0.143, 0.3706, 0.1352, 0.661, 0.3351, 0.6537, 0.3149, 0.7094, 0.3154, 0.7185, 0.3364, 0.661, 0.3351, 0.7185, 0.3364, 0.7209, 0.3565, 0.6631, 0.3549, 0.661, 0.3351, 0.6631, 0.3549, 0.5988, 0.3533, 0.5971, 0.3338, 0.661, 0.3351, 0.5971, 0.3338, 0.5921, 0.3143, 0.6537, 0.3149, 0.4251, 0.5624, 0.454, 0.5504, 0.469, 0.5552, 0.4365, 0.5665, 0.4251, 0.5624, 0.4365, 0.5665, 0.4045, 0.5752, 0.398, 0.5718, 0.4251, 0.5624, 0.398, 0.5718, 0.3869, 0.5696, 0.4107, 0.5592, 0.4251, 0.5624, 0.4107, 0.5592, 0.4352, 0.5468, 0.454, 0.5504, 0.6414, 0.2946, 0.6257, 0.2745, 0.6722, 0.2726, 0.6931, 0.294, 0.6414, 0.2946, 0.6931, 0.294, 0.7094, 0.3154, 0.6537, 0.3149, 0.6414, 0.2946, 0.6537, 0.3149, 0.5921, 0.3143, 0.5843, 0.2949, 0.6414, 0.2946, 0.5843, 0.2949, 0.5743, 0.2758, 0.6257, 0.2745, 0.4816, 0.5371, 0.5073, 0.5226, 0.5282, 0.5282, 0.4996, 0.5424, 0.4816, 0.5371, 0.4996, 0.5424, 0.469, 0.5552, 0.454, 0.5504, 0.4816, 0.5371, 0.454, 0.5504, 0.4352, 0.5468, 0.4588, 0.5334, 0.4816, 0.5371, 0.4588, 0.5334, 0.4809, 0.5192, 0.5073, 0.5226, 0.5911, 0.3908, 0.4759, 0.3871, 0.4782, 0.3687, 0.5966, 0.3724, 0.418, 0.1515, 0.3818, 0.1587, 0.3682, 0.1485, 0.3935, 0.143, 0.365, 0.5772, 0.3504, 0.575, 0.362, 0.5663, 0.3869, 0.5696, 0.5966, 0.3724, 0.4782, 0.3687, 0.4793, 0.3502, 0.5988, 0.3533, 0.3682, 0.1485, 0.356, 0.1392, 0.3706, 0.1352, 0.3935, 0.143, 0.365, 0.5772, 0.3385, 0.5824, 0.3504, 0.575, 0.3706, 0.1352, 0.356, 0.1392, 0.3469, 0.121, 0.4793, 0.3502, 0.479, 0.3316, 0.5971, 0.3338, 0.5988, 0.3533, 0.362, 0.5663, 0.3751, 0.5553, 0.4107, 0.5592, 0.3869, 0.5696, 0.5971, 0.3338, 0.479, 0.3316, 0.4775, 0.3131, 0.5921, 0.3143, 0.4775, 0.3131, 0.4749, 0.2948, 0.5843, 0.2949, 0.5921, 0.3143, 0.4107, 0.5592, 0.3751, 0.5553, 0.3888, 0.5429, 0.4352, 0.5468, 0.3888, 0.5429, 0.4023, 0.5299, 0.4588, 0.5334, 0.4352, 0.5468, 0.5843, 0.2949, 0.4749, 0.2948, 0.4712, 0.2769, 0.5743, 0.2758, 0.4712, 0.2769, 0.4664, 0.2595, 0.5629, 0.2573, 0.5743, 0.2758, 0.4588, 0.5334, 0.4023, 0.5299, 0.4153, 0.5163, 0.4809, 0.5192, 0.4153, 0.5163, 0.4274, 0.5022, 0.5005, 0.5044, 0.4809, 0.5192, 0.5629, 0.2573, 0.4664, 0.2595, 0.4603, 0.2431, 0.5503, 0.2394, 0.4603, 0.2431, 0.4527, 0.2282, 0.537, 0.2225, 0.5503, 0.2394, 0.5005, 0.5044, 0.4274, 0.5022, 0.4383, 0.4875, 0.5181, 0.4892, 0.4383, 0.4875, 0.4479, 0.4721, 0.534, 0.4735, 0.5181, 0.4892, 0.537, 0.2225, 0.4527, 0.2282, 0.4437, 0.2145, 0.5224, 0.207, 0.4437, 0.2145, 0.4335, 0.2021, 0.506, 0.1932, 0.5224, 0.207, 0.534, 0.4735, 0.4479, 0.4721, 0.456, 0.4562, 0.5483, 0.4576, 0.456, 0.4562, 0.4626, 0.4397, 0.5613, 0.4415, 0.5483, 0.4576, 0.506, 0.1932, 0.4335, 0.2021, 0.4219, 0.1906, 0.4874, 0.181, 0.4219, 0.1906, 0.4092, 0.1796, 0.4661, 0.1703, 0.4874, 0.181, 0.5613, 0.4415, 0.4626, 0.4397, 0.468, 0.4226, 0.5728, 0.4251, 0.468, 0.4226, 0.4725, 0.4051, 0.583, 0.4083, 0.5728, 0.4251, 0.4661, 0.1703, 0.4092, 0.1796, 0.3958, 0.1691, 0.4428, 0.1605, 0.583, 0.4083, 0.4725, 0.4051, 0.4759, 0.3871, 0.5911, 0.3908, 0.4603, 0.2431, 0.3778, 0.2435, 0.3753, 0.2294, 0.4527, 0.2282, 0.4274, 0.5022, 0.3629, 0.5007, 0.3671, 0.4858, 0.4383, 0.4875, 0.3671, 0.4858, 0.3709, 0.4702, 0.4479, 0.4721, 0.4383, 0.4875, 0.4527, 0.2282, 0.3753, 0.2294, 0.372, 0.2167, 0.4437, 0.2145, 0.372, 0.2167, 0.3684, 0.205, 0.4335, 0.2021, 0.4437, 0.2145, 0.4479, 0.4721, 0.3709, 0.4702, 0.3742, 0.454, 0.456, 0.4562, 0.3742, 0.454, 0.377, 0.4373, 0.4626, 0.4397, 0.456, 0.4562, 0.4335, 0.2021, 0.3684, 0.205, 0.3644, 0.194, 0.4219, 0.1906, 0.3644, 0.194, 0.3602, 0.1832, 0.4092, 0.1796, 0.4219, 0.1906, 0.4626, 0.4397, 0.377, 0.4373, 0.379, 0.4199, 0.468, 0.4226, 0.379, 0.4199, 0.3799, 0.4017, 0.4725, 0.4051, 0.468, 0.4226, 0.4092, 0.1796, 0.3602, 0.1832, 0.3558, 0.1725, 0.3958, 0.1691, 0.3558, 0.1725, 0.3513, 0.1618, 0.3818, 0.1587, 0.3958, 0.1691, 0.4725, 0.4051, 0.3799, 0.4017, 0.3844, 0.3843, 0.4759, 0.3871, 0.3844, 0.3843, 0.3865, 0.3664, 0.4782, 0.3687, 0.4759, 0.3871, 0.3818, 0.1587, 0.3513, 0.1618, 0.3472, 0.1512, 0.3682, 0.1485, 0.3504, 0.575, 0.3379, 0.5744, 0.3407, 0.5654, 0.362, 0.5663, 0.4782, 0.3687, 0.3865, 0.3664, 0.3872, 0.348, 0.4793, 0.3502, 0.3472, 0.1512, 0.344, 0.141, 0.356, 0.1392, 0.3682, 0.1485, 0.3504, 0.575, 0.3385, 0.5824, 0.3379, 0.5744, 0.356, 0.1392, 0.344, 0.141, 0.3469, 0.121, 0.3872, 0.348, 0.3873, 0.3297, 0.479, 0.3316, 0.4793, 0.3502, 0.3407, 0.5654, 0.3447, 0.5542, 0.3751, 0.5553, 0.362, 0.5663, 0.479, 0.3316, 0.3873, 0.3297, 0.387, 0.3114, 0.4775, 0.3131, 0.387, 0.3114, 0.386, 0.2933, 0.4749, 0.2948, 0.4775, 0.3131, 0.3751, 0.5553, 0.3447, 0.5542, 0.3492, 0.5416, 0.3888, 0.5429, 0.3492, 0.5416, 0.3538, 0.5286, 0.4023, 0.5299, 0.3888, 0.5429, 0.4749, 0.2948, 0.386, 0.2933, 0.3836, 0.2759, 0.4712, 0.2769, 0.3836, 0.2759, 0.379, 0.2595, 0.4664, 0.2595, 0.4712, 0.2769, 0.4023, 0.5299, 0.3538, 0.5286, 0.3584, 0.5149, 0.4153, 0.5163, 0.4428, 0.1605, 0.3958, 0.1691, 0.3818, 0.1587, 0.418, 0.1515, 0.4664, 0.2595, 0.379, 0.2595, 0.3778, 0.2435, 0.4603, 0.2431, 0.3246, 0.5723, 0.3198, 0.5644, 0.3407, 0.5654, 0.3379, 0.5744, 0.3246, 0.5723, 0.3379, 0.5744, 0.3385, 0.5824, 0.3184, 0.5742, 0.3246, 0.5723, 0.3184, 0.5742, 0.3074, 0.5653, 0.3198, 0.5644, 0.3315, 0.1443, 0.3256, 0.142, 0.3469, 0.121, 0.344, 0.141, 0.3315, 0.1443, 0.344, 0.141, 0.3472, 0.1512, 0.3272, 0.1533, 0.3315, 0.1443, 0.3272, 0.1533, 0.3155, 0.1525, 0.3256, 0.142, 0.315, 0.5533, 0.3105, 0.5406, 0.3492, 0.5416, 0.3447, 0.5542, 0.315, 0.5533, 0.3447, 0.5542, 0.3407, 0.5654, 0.3198, 0.5644, 0.315, 0.5533, 0.3198, 0.5644, 0.3074, 0.5653, 0.2966, 0.5539, 0.315, 0.5533, 0.2966, 0.5539, 0.2863, 0.5411, 0.3105, 0.5406, 0.3063, 0.5273, 0.3027, 0.5134, 0.3584, 0.5149, 0.3538, 0.5286, 0.3063, 0.5273, 0.3538, 0.5286, 0.3492, 0.5416, 0.3105, 0.5406, 0.3063, 0.5273, 0.3105, 0.5406, 0.2863, 0.5411, 0.2767, 0.5277, 0.3063, 0.5273, 0.2767, 0.5277, 0.2678, 0.5136, 0.3027, 0.5134, 0.2859, 0.2611, 0.2945, 0.2438, 0.3778, 0.2435, 0.379, 0.2595, 0.2859, 0.2611, 0.379, 0.2595, 0.3836, 0.2759, 0.2992, 0.2757, 0.2859, 0.2611, 0.2992, 0.2757, 0.2608, 0.2791, 0.2533, 0.2712, 0.2859, 0.2611, 0.2533, 0.2712, 0.2305, 0.2751, 0.2391, 0.257, 0.2859, 0.2611, 0.2391, 0.257, 0.2457, 0.2419, 0.2945, 0.2438, 0.2995, 0.499, 0.2968, 0.4839, 0.3671, 0.4858, 0.3629, 0.5007, 0.2995, 0.499, 0.3629, 0.5007, 0.3584, 0.5149, 0.3027, 0.5134, 0.2995, 0.499, 0.3027, 0.5134, 0.2678, 0.5136, 0.2598, 0.4988, 0.2995, 0.499, 0.2598, 0.4988, 0.2526, 0.4834, 0.2968, 0.4839, 0.2992, 0.2298, 0.3023, 0.2178, 0.372, 0.2167, 0.3753, 0.2294, 0.2992, 0.2298, 0.3753, 0.2294, 0.3778, 0.2435, 0.2945, 0.2438, 0.2992, 0.2298, 0.2945, 0.2438, 0.2457, 0.2419, 0.2524, 0.2284, 0.2992, 0.2298, 0.2524, 0.2284, 0.2594, 0.2165, 0.3023, 0.2178, 0.2945, 0.4681, 0.2926, 0.4519, 0.3742, 0.454, 0.3709, 0.4702, 0.2945, 0.4681, 0.3709, 0.4702, 0.3671, 0.4858, 0.2968, 0.4839, 0.2945, 0.4681, 0.2968, 0.4839, 0.2526, 0.4834, 0.2464, 0.4674, 0.2945, 0.4681, 0.2464, 0.4674, 0.241, 0.4509, 0.2926, 0.4519, 0.3057, 0.2068, 0.3095, 0.1961, 0.3644, 0.194, 0.3684, 0.205, 0.3057, 0.2068, 0.3684, 0.205, 0.372, 0.2167, 0.3023, 0.2178, 0.3057, 0.2068, 0.3023, 0.2178, 0.2594, 0.2165, 0.2672, 0.2054, 0.3057, 0.2068, 0.2672, 0.2054, 0.2758, 0.1949, 0.3095, 0.1961, 0.2911, 0.4351, 0.2877, 0.4169, 0.379, 0.4199, 0.377, 0.4373, 0.2911, 0.4351, 0.377, 0.4373, 0.3742, 0.454, 0.2926, 0.4519, 0.2911, 0.4351, 0.2926, 0.4519, 0.241, 0.4509, 0.2367, 0.434, 0.2911, 0.4351, 0.2367, 0.434, 0.2327, 0.4166, 0.2877, 0.4169, 0.3136, 0.1855, 0.318, 0.1747, 0.3558, 0.1725, 0.3602, 0.1832, 0.3136, 0.1855, 0.3602, 0.1832, 0.3644, 0.194, 0.3095, 0.1961, 0.3136, 0.1855, 0.3095, 0.1961, 0.2758, 0.1949, 0.285, 0.1843, 0.3136, 0.1855, 0.285, 0.1843, 0.2948, 0.1738, 0.318, 0.1747, 0.2804, 0.3965, 0.2958, 0.3813, 0.3844, 0.3843, 0.3799, 0.4017, 0.2804, 0.3965, 0.3799, 0.4017, 0.379, 0.4199, 0.2877, 0.4169, 0.2804, 0.3965, 0.2877, 0.4169, 0.2327, 0.4166, 0.2288, 0.3988, 0.2804, 0.3965, 0.2288, 0.3988, 0.2224, 0.3808, 0.2467, 0.3846, 0.2804, 0.3965, 0.2467, 0.3846, 0.2549, 0.3772, 0.2958, 0.3813, 0.3226, 0.1637, 0.3272, 0.1533, 0.3472, 0.1512, 0.3513, 0.1618, 0.3226, 0.1637, 0.3513, 0.1618, 0.3558, 0.1725, 0.318, 0.1747, 0.3226, 0.1637, 0.318, 0.1747, 0.2948, 0.1738, 0.3051, 0.1631, 0.3226, 0.1637, 0.3051, 0.1631, 0.3155, 0.1525, 0.3272, 0.1533, 0.2112, 0.228, 0.2215, 0.2149, 0.2594, 0.2165, 0.2524, 0.2284, 0.2112, 0.228, 0.2524, 0.2284, 0.2457, 0.2419, 0.2022, 0.2423, 0.2112, 0.228, 0.2022, 0.2423, 0.1635, 0.2432, 0.1749, 0.2279, 0.2112, 0.228, 0.1749, 0.2279, 0.1879, 0.2133, 0.2215, 0.2149, 0.2036, 0.467, 0.1955, 0.45, 0.241, 0.4509, 0.2464, 0.4674, 0.2036, 0.467, 0.2464, 0.4674, 0.2526, 0.4834, 0.2132, 0.4835, 0.2036, 0.467, 0.2132, 0.4835, 0.1782, 0.4843, 0.1659, 0.4671, 0.2036, 0.467, 0.1659, 0.4671, 0.1554, 0.4496, 0.1955, 0.45, 0.2329, 0.203, 0.2455, 0.1919, 0.2758, 0.1949, 0.2672, 0.2054, 0.2329, 0.203, 0.2672, 0.2054, 0.2594, 0.2165, 0.2215, 0.2149, 0.2329, 0.203, 0.2215, 0.2149, 0.1879, 0.2133, 0.2024, 0.1998, 0.2329, 0.203, 0.2024, 0.1998, 0.2186, 0.1877, 0.2455, 0.1919, 0.1887, 0.4326, 0.1834, 0.4149, 0.2327, 0.4166, 0.2367, 0.434, 0.1887, 0.4326, 0.2367, 0.434, 0.241, 0.4509, 0.1955, 0.45, 0.1887, 0.4326, 0.1955, 0.45, 0.1554, 0.4496, 0.1467, 0.4318, 0.1887, 0.4326, 0.1467, 0.4318, 0.1397, 0.4138, 0.1834, 0.4149, 0.2593, 0.1814, 0.274, 0.1711, 0.2948, 0.1738, 0.285, 0.1843, 0.2593, 0.1814, 0.285, 0.1843, 0.2758, 0.1949, 0.2455, 0.1919, 0.2593, 0.1814, 0.2455, 0.1919, 0.2186, 0.1877, 0.2364, 0.1769, 0.2593, 0.1814, 0.2364, 0.1769, 0.2555, 0.1669, 0.274, 0.1711, 0.1795, 0.3969, 0.1767, 0.3788, 0.2224, 0.3808, 0.2288, 0.3988, 0.1795, 0.3969, 0.2288, 0.3988, 0.2327, 0.4166, 0.1834, 0.4149, 0.1795, 0.3969, 0.1834, 0.4149, 0.1397, 0.4138, 0.1344, 0.3958, 0.1795, 0.3969, 0.1344, 0.3958, 0.1308, 0.3778, 0.1767, 0.3788, 0.2894, 0.161, 0.304, 0.1517, 0.3155, 0.1525, 0.3051, 0.1631, 0.2894, 0.161, 0.3051, 0.1631, 0.2948, 0.1738, 0.274, 0.1711, 0.2894, 0.161, 0.274, 0.1711, 0.2555, 0.1669, 0.2756, 0.1576, 0.2894, 0.161, 0.2756, 0.1576, 0.2954, 0.149, 0.304, 0.1517, 0.1749, 0.3606, 0.1746, 0.3428, 0.2171, 0.3446, 0.2166, 0.3621, 0.1749, 0.3606, 0.2166, 0.3621, 0.2224, 0.3808, 0.1767, 0.3788, 0.1749, 0.3606, 0.1767, 0.3788, 0.1308, 0.3778, 0.1288, 0.3599, 0.1749, 0.3606, 0.1288, 0.3599, 0.1287, 0.3423, 0.1746, 0.3428, 0.3086, 0.5735, 0.2951, 0.5661, 0.3074, 0.5653, 0.3184, 0.5742, 0.3086, 0.5735, 0.3184, 0.5742, 0.3385, 0.5824, 0.3059, 0.5763, 0.3086, 0.5735, 0.3059, 0.5763, 0.2857, 0.5685, 0.2951, 0.5661, 0.3164, 0.1436, 0.314, 0.1405, 0.3469, 0.121, 0.3256, 0.142, 0.3164, 0.1436, 0.3256, 0.142, 0.3155, 0.1525, 0.304, 0.1517, 0.3164, 0.1436, 0.304, 0.1517, 0.2954, 0.149, 0.314, 0.1405, 0.1757, 0.3254, 0.1783, 0.3082, 0.2201, 0.3105, 0.2184, 0.3275, 0.1757, 0.3254, 0.2184, 0.3275, 0.2171, 0.3446, 0.1746, 0.3428, 0.1757, 0.3254, 0.1746, 0.3428, 0.1287, 0.3423, 0.1304, 0.3254, 0.1757, 0.3254, 0.1304, 0.3254, 0.1338, 0.3087, 0.1783, 0.3082, 0.2799, 0.5554, 0.2644, 0.5427, 0.2863, 0.5411, 0.2966, 0.5539, 0.2799, 0.5554, 0.2966, 0.5539, 0.3074, 0.5653, 0.2951, 0.5661, 0.2799, 0.5554, 0.2951, 0.5661, 0.2857, 0.5685, 0.2651, 0.558, 0.2799, 0.5554, 0.2651, 0.558, 0.2448, 0.5454, 0.2644, 0.5427, 0.1824, 0.2912, 0.1879, 0.2743, 0.2305, 0.2751, 0.2223, 0.2931, 0.1824, 0.2912, 0.2223, 0.2931, 0.2201, 0.3105, 0.1783, 0.3082, 0.1824, 0.2912, 0.1783, 0.3082, 0.1338, 0.3087, 0.1389, 0.292, 0.1824, 0.2912, 0.1389, 0.292, 0.1456, 0.2755, 0.1879, 0.2743, 0.2498, 0.5291, 0.2363, 0.5146, 0.2678, 0.5136, 0.2767, 0.5277, 0.2498, 0.5291, 0.2767, 0.5277, 0.2863, 0.5411, 0.2644, 0.5427, 0.2498, 0.5291, 0.2644, 0.5427, 0.2448, 0.5454, 0.2258, 0.5316, 0.2498, 0.5291, 0.2258, 0.5316, 0.2082, 0.5167, 0.2363, 0.5146, 0.1946, 0.2579, 0.2022, 0.2423, 0.2457, 0.2419, 0.2391, 0.257, 0.1946, 0.2579, 0.2391, 0.257, 0.2305, 0.2751, 0.1879, 0.2743, 0.1946, 0.2579, 0.1879, 0.2743, 0.1456, 0.2755, 0.1538, 0.2592, 0.1946, 0.2579, 0.1538, 0.2592, 0.1635, 0.2432, 0.2022, 0.2423, 0.2241, 0.4994, 0.2132, 0.4835, 0.2526, 0.4834, 0.2598, 0.4988, 0.2241, 0.4994, 0.2598, 0.4988, 0.2678, 0.5136, 0.2363, 0.5146, 0.2241, 0.4994, 0.2363, 0.5146, 0.2082, 0.5167, 0.1923, 0.5008, 0.2241, 0.4994, 0.1923, 0.5008, 0.1782, 0.4843, 0.2132, 0.4835, 0.2954, 0.149, 0.2825, 0.1425, 0.3067, 0.137, 0.314, 0.1405, 0.3059, 0.5763, 0.3385, 0.5824, 0.2975, 0.5801, 0.314, 0.1405, 0.3067, 0.137, 0.3469, 0.121, 0.1287, 0.3423, 0.05675, 0.3427, 0.05913, 0.3262, 0.1304, 0.3254, 0.2708, 0.5748, 0.2427, 0.5662, 0.2651, 0.558, 0.2857, 0.5685, 0.1304, 0.3254, 0.05913, 0.3262, 0.0636, 0.3099, 0.1338, 0.3087, 0.0636, 0.3099, 0.07017, 0.2935, 0.1389, 0.292, 0.1338, 0.3087, 0.2651, 0.558, 0.2427, 0.5662, 0.2146, 0.5546, 0.2448, 0.5454, 0.2146, 0.5546, 0.1878, 0.5406, 0.2258, 0.5316, 0.2448, 0.5454, 0.1389, 0.292, 0.07017, 0.2935, 0.07878, 0.2769, 0.1456, 0.2755, 0.07878, 0.2769, 0.08936, 0.2599, 0.1538, 0.2592, 0.1456, 0.2755, 0.2258, 0.5316, 0.1878, 0.5406, 0.1634, 0.5247, 0.2082, 0.5167, 0.1634, 0.5247, 0.1412, 0.5076, 0.1923, 0.5008, 0.2082, 0.5167, 0.1538, 0.2592, 0.08936, 0.2599, 0.1019, 0.2428, 0.1635, 0.2432, 0.1019, 0.2428, 0.1165, 0.2255, 0.1749, 0.2279, 0.1635, 0.2432, 0.1923, 0.5008, 0.1412, 0.5076, 0.1221, 0.4895, 0.1782, 0.4843, 0.1221, 0.4895, 0.1055, 0.471, 0.1659, 0.4671, 0.1782, 0.4843, 0.1749, 0.2279, 0.1165, 0.2255, 0.1338, 0.2084, 0.1879, 0.2133, 0.1338, 0.2084, 0.1537, 0.1916, 0.2024, 0.1998, 0.1879, 0.2133, 0.1659, 0.4671, 0.1055, 0.471, 0.09133, 0.4522, 0.1554, 0.4496, 0.09133, 0.4522, 0.07959, 0.4333, 0.1467, 0.4318, 0.1554, 0.4496, 0.2024, 0.1998, 0.1537, 0.1916, 0.1763, 0.1763, 0.2186, 0.1877, 0.1763, 0.1763, 0.2013, 0.1644, 0.2364, 0.1769, 0.2186, 0.1877, 0.1467, 0.4318, 0.07959, 0.4333, 0.07025, 0.4144, 0.1397, 0.4138, 0.07025, 0.4144, 0.0633, 0.3956, 0.1344, 0.3958, 0.1397, 0.4138, 0.2364, 0.1769, 0.2013, 0.1644, 0.228, 0.1552, 0.2555, 0.1669, 0.228, 0.1552, 0.2557, 0.1481, 0.2756, 0.1576, 0.2555, 0.1669, 0.1344, 0.3958, 0.0633, 0.3956, 0.05874, 0.3773, 0.1308, 0.3778, 0.05874, 0.3773, 0.05654, 0.3597, 0.1288, 0.3599, 0.1308, 0.3778, 0.2756, 0.1576, 0.2557, 0.1481, 0.2825, 0.1425, 0.2954, 0.149, 0.1221, 0.4895, 0.08217, 0.5064, 0.06142, 0.4866, 0.1055, 0.471, 0.1288, 0.3599, 0.05654, 0.3597, 0.05675, 0.3427, 0.1287, 0.3423, 0.1338, 0.2084, 0.1021, 0.1783, 0.1342, 0.165, 0.1537, 0.1916, 0.1055, 0.471, 0.06142, 0.4866, 0.04349, 0.4659, 0.09133, 0.4522, 0.04349, 0.4659, 0.02853, 0.4445, 0.07959, 0.4333, 0.09133, 0.4522, 0.1537, 0.1916, 0.1342, 0.165, 0.1614, 0.1436, 0.1763, 0.1763, 0.1614, 0.1436, 0.189, 0.1308, 0.2013, 0.1644, 0.1763, 0.1763, 0.07959, 0.4333, 0.02853, 0.4445, 0.01669, 0.423, 0.07025, 0.4144, 0.01669, 0.423, 0.008054, 0.4017, 0.0633, 0.3956, 0.07025, 0.4144, 0.2013, 0.1644, 0.189, 0.1308, 0.218, 0.1233, 0.228, 0.1552, 0.218, 0.1233, 0.2489, 0.1178, 0.2557, 0.1481, 0.228, 0.1552, 0.0633, 0.3956, 0.008054, 0.4017, 0.002566, 0.3811, 0.05874, 0.3773, 0.002566, 0.3811, 0.0001135, 0.3615, 0.05654, 0.3597, 0.05874, 0.3773, 0.2557, 0.1481, 0.2489, 0.1178, 0.2818, 0.1188, 0.2825, 0.1425, 0.2975, 0.5801, 0.2958, 0.5908, 0.2634, 0.5895, 0.2708, 0.5748, 0.05654, 0.3597, 0.0001135, 0.3615, 0.0001135, 0.3426, 0.05675, 0.3427, 0.2818, 0.1188, 0.3083, 0.1283, 0.3067, 0.137, 0.2825, 0.1425, 0.2975, 0.5801, 0.3385, 0.5824, 0.2958, 0.5908, 0.0001135, 0.3426, 0.002793, 0.3238, 0.05913, 0.3262, 0.05675, 0.3427, 0.2634, 0.5895, 0.2291, 0.5845, 0.2427, 0.5662, 0.2708, 0.5748, 0.05913, 0.3262, 0.002793, 0.3238, 0.008135, 0.305, 0.0636, 0.3099, 0.008135, 0.305, 0.01616, 0.2859, 0.07017, 0.2935, 0.0636, 0.3099, 0.2427, 0.5662, 0.2291, 0.5845, 0.196, 0.5748, 0.2146, 0.5546, 0.196, 0.5748, 0.1674, 0.5598, 0.1878, 0.5406, 0.2146, 0.5546, 0.07017, 0.2935, 0.01616, 0.2859, 0.02683, 0.2668, 0.07878, 0.2769, 0.02683, 0.2668, 0.04007, 0.2477, 0.08936, 0.2599, 0.07878, 0.2769, 0.1878, 0.5406, 0.1674, 0.5598, 0.1297, 0.5483, 0.1634, 0.5247, 0.1297, 0.5483, 0.1055, 0.5251, 0.1412, 0.5076, 0.1634, 0.5247, 0.08936, 0.2599, 0.04007, 0.2477, 0.05572, 0.2289, 0.1019, 0.2428, 0.05572, 0.2289, 0.07351, 0.2104, 0.1165, 0.2255, 0.1019, 0.2428, 0.1412, 0.5076, 0.1055, 0.5251, 0.08217, 0.5064, 0.1221, 0.4895, 0.3083, 0.1283, 0.2818, 0.1188, 0.3006, 0.114, 0.321, 0.1163, 0.1165, 0.2255, 0.07351, 0.2104, 0.1021, 0.1783, 0.1338, 0.2084, 0.5278, 0.1141, 0.5579, 0.1166, 0.5527, 0.1438, 0.5224, 0.1358, 0.5278, 0.1141, 0.5224, 0.1358, 0.4906, 0.1308, 0.4982, 0.1144, 0.5278, 0.1141, 0.4982, 0.1144, 0.4998, 0.09521, 0.5326, 0.08641, 0.5278, 0.1141, 0.5326, 0.08641, 0.5623, 0.08191, 0.5579, 0.1166, 0.5866, 0.1215, 0.6129, 0.1338, 0.6095, 0.1697, 0.5812, 0.1547, 0.5866, 0.1215, 0.5812, 0.1547, 0.5527, 0.1438, 0.5579, 0.1166, 0.5866, 0.1215, 0.5579, 0.1166, 0.5623, 0.08191, 0.5908, 0.07891, 0.5866, 0.1215, 0.5908, 0.07891, 0.619, 0.09505, 0.6129, 0.1338, 0.6362, 0.1584, 0.639, 0.1895, 0.6095, 0.1697, 0.6129, 0.1338, 0.6362, 0.1584, 0.6129, 0.1338, 0.619, 0.09505, 0.6491, 0.148, 0.6362, 0.1584, 0.6491, 0.148, 0.6985, 0.2027, 0.639, 0.1895, 0.471, 0.1184, 0.4576, 0.1288, 0.42, 0.1221, 0.4609, 0.1106, 0.471, 0.1184, 0.4609, 0.1106, 0.4998, 0.09521, 0.4982, 0.1144, 0.471, 0.1184, 0.4982, 0.1144, 0.4906, 0.1308, 0.4576, 0.1288, 0.8463, 0.2729, 0.8712, 0.2993, 0.7942, 0.3107, 0.7744, 0.2867, 0.8463, 0.2729, 0.7744, 0.2867, 0.7481, 0.2646, 0.812, 0.2555, 0.8463, 0.2729, 0.812, 0.2555, 0.8758, 0.2395, 0.931, 0.2533, 0.8463, 0.2729, 0.931, 0.2533, 0.9624, 0.2831, 0.8712, 0.2993, 0.8859, 0.3393, 0.8851, 0.3784, 0.8079, 0.3636, 0.8059, 0.3377, 0.8859, 0.3393, 0.8059, 0.3377, 0.7942, 0.3107, 0.8712, 0.2993, 0.8859, 0.3393, 0.8712, 0.2993, 0.9624, 0.2831, 0.9999, 0.3396, 0.8859, 0.3393, 0.9999, 0.3396, 0.9957, 0.4225, 0.8851, 0.3784, 0.8628, 0.4028, 0.8302, 0.4169, 0.782, 0.4023, 0.7986, 0.3844, 0.8628, 0.4028, 0.7986, 0.3844, 0.8079, 0.3636, 0.8851, 0.3784, 0.8628, 0.4028, 0.8851, 0.3784, 0.9957, 0.4225, 0.9566, 0.452, 0.8628, 0.4028, 0.9566, 0.452, 0.8969, 0.4625, 0.8302, 0.4169, 0.7994, 0.4252, 0.7623, 0.4192, 0.782, 0.4023, 0.8302, 0.4169, 0.7994, 0.4252, 0.8302, 0.4169, 0.8969, 0.4625, 0.8102, 0.4391, 0.7994, 0.4252, 0.8102, 0.4391, 0.7548, 0.4527, 0.7623, 0.4192, 0.7697, 0.2421, 0.7173, 0.2431, 0.6985, 0.2027, 0.7855, 0.2288, 0.7697, 0.2421, 0.7855, 0.2288, 0.8758, 0.2395, 0.812, 0.2555, 0.7697, 0.2421, 0.812, 0.2555, 0.7481, 0.2646, 0.7173, 0.2431, 0.6624, 0.5278, 0.6321, 0.5392, 0.6156, 0.5186, 0.6464, 0.5033, 0.6624, 0.5278, 0.6464, 0.5033, 0.6766, 0.4859, 0.6898, 0.5119, 0.6624, 0.5278, 0.6898, 0.5119, 0.7045, 0.5389, 0.6779, 0.5592, 0.6624, 0.5278, 0.6779, 0.5592, 0.6493, 0.5654, 0.6321, 0.5392, 0.6035, 0.5484, 0.5753, 0.5552, 0.5556, 0.5455, 0.5857, 0.5328, 0.6035, 0.5484, 0.5857, 0.5328, 0.6156, 0.5186, 0.6321, 0.5392, 0.6035, 0.5484, 0.6321, 0.5392, 0.6493, 0.5654, 0.6234, 0.5678, 0.6035, 0.5484, 0.6234, 0.5678, 0.5912, 0.568, 0.5753, 0.5552, 0.7097, 0.4892, 0.7044, 0.4656, 0.7548, 0.4527, 0.7251, 0.4942, 0.7097, 0.4892, 0.7251, 0.4942, 0.7045, 0.5389, 0.6898, 0.5119, 0.7097, 0.4892, 0.6898, 0.5119, 0.6766, 0.4859, 0.7044, 0.4656, 0.5463, 0.5598, 0.5246, 0.5562, 0.5556, 0.5455, 0.5753, 0.5552, 0.5463, 0.5598, 0.5753, 0.5552, 0.5912, 0.568, 0.5434, 0.5681, 0.5463, 0.5598, 0.5434, 0.5681, 0.4926, 0.572, 0.5246, 0.5562, 0.2949, 0.6115, 0.2573, 0.6137, 0.2634, 0.5895, 0.2958, 0.5908, 0.2949, 0.6115, 0.2958, 0.5908, 0.3385, 0.5824, 0.3283, 0.6066, 0.2949, 0.6115, 0.3283, 0.6066, 0.3279, 0.6278, 0.2903, 0.6389, 0.2949, 0.6115, 0.2903, 0.6389, 0.2492, 0.6452, 0.2573, 0.6137, 0.2149, 0.6141, 0.1784, 0.6075, 0.196, 0.5748, 0.2291, 0.5845, 0.2149, 0.6141, 0.2291, 0.5845, 0.2634, 0.5895, 0.2573, 0.6137, 0.2149, 0.6141, 0.2573, 0.6137, 0.2492, 0.6452, 0.1974, 0.6525, 0.2149, 0.6141, 0.1974, 0.6525, 0.1543, 0.6431, 0.1784, 0.6075, 0.1589, 0.588, 0.1674, 0.5598, 0.196, 0.5748, 0.1784, 0.6075, 0.1589, 0.588, 0.1784, 0.6075, 0.1543, 0.6431, 0.1386, 0.5986, 0.1589, 0.588, 0.1386, 0.5986, 0.1297, 0.5483, 0.1674, 0.5598, 0.358, 0.5992, 0.3731, 0.5872, 0.4117, 0.5888, 0.3696, 0.6076, 0.358, 0.5992, 0.3696, 0.6076, 0.3279, 0.6278, 0.3283, 0.6066, 0.358, 0.5992, 0.3283, 0.6066, 0.3385, 0.5824, 0.3731, 0.5872, 0.2507, 0.06758, 0.2772, 0.07249, 0.2818, 0.1188, 0.2489, 0.1178, 0.2507, 0.06758, 0.2489, 0.1178, 0.218, 0.1233, 0.2205, 0.06895, 0.2507, 0.06758, 0.2205, 0.06895, 0.2259, 0.0001135, 0.2547, 0.003509, 0.2507, 0.06758, 0.2547, 0.003509, 0.2846, 0.02387, 0.2772, 0.07249, 0.1927, 0.07442, 0.2205, 0.06895, 0.218, 0.1233, 0.189, 0.1308, 0.1927, 0.07442, 0.189, 0.1308, 0.1614, 0.1436, 0.1678, 0.08979, 0.1927, 0.07442, 0.1678, 0.08979, 0.1724, 0.03226, 0.1996, 0.003715, 0.1927, 0.07442, 0.1996, 0.003715, 0.2259, 0.0001135, 0.2205, 0.06895, 0.2955, 0.07531, 0.3006, 0.114, 0.2818, 0.1188, 0.2772, 0.07249, 0.2955, 0.07531, 0.3142, 0.0711, 0.321, 0.1163, 0.3006, 0.114, 0.1452, 0.121, 0.1678, 0.08979, 0.1614, 0.1436, 0.1342, 0.165, 0.1452, 0.121, 0.1342, 0.165, 0.1021, 0.1783, 0.1392, 0.1039, 0.1452, 0.121, 0.1392, 0.1039, 0.1724, 0.03226, 0.1678, 0.08979, 0.321, 0.1163, 0.3469, 0.121, 0.3067, 0.137, 0.3083, 0.1283, 0.2846, 0.02387, 0.3142, 0.0711, 0.2955, 0.07531, 0.2772, 0.07249, 0.321, 0.1163, 0.3142, 0.0711, 0.3469, 0.121, 0.2451, 0.6927, 0.2579, 0.7196, 0.1811, 0.7231, 0.1765, 0.702, 0.2451, 0.6927, 0.1765, 0.702, 0.1682, 0.6797, 0.2269, 0.6732, 0.2451, 0.6927, 0.2269, 0.6732, 0.2528, 0.6752, 0.2881, 0.6877, 0.2451, 0.6927, 0.2881, 0.6877, 0.3062, 0.718, 0.2579, 0.7196, 0.2623, 0.7465, 0.2584, 0.7732, 0.1817, 0.7656, 0.1828, 0.7444, 0.2623, 0.7465, 0.1828, 0.7444, 0.1811, 0.7231, 0.2579, 0.7196, 0.2623, 0.7465, 0.2579, 0.7196, 0.3062, 0.718, 0.3124, 0.7481, 0.2623, 0.7465, 0.3124, 0.7481, 0.3065, 0.778, 0.2584, 0.7732, 0.2462, 0.7997, 0.2285, 0.8183, 0.1682, 0.8084, 0.1778, 0.7869, 0.2462, 0.7997, 0.1778, 0.7869, 0.1817, 0.7656, 0.2584, 0.7732, 0.2462, 0.7997, 0.2584, 0.7732, 0.3065, 0.778, 0.2888, 0.8077, 0.2462, 0.7997, 0.2888, 0.8077, 0.254, 0.8179, 0.2285, 0.8183, 0.3032, 0.2924, 0.2992, 0.2757, 0.3836, 0.2759, 0.386, 0.2933, 0.3032, 0.2924, 0.386, 0.2933, 0.387, 0.3114, 0.3028, 0.3102, 0.3032, 0.2924, 0.3028, 0.3102, 0.2597, 0.311, 0.2614, 0.2935, 0.3032, 0.2924, 0.2614, 0.2935, 0.2608, 0.2791, 0.2992, 0.2757, 0.3023, 0.3281, 0.3028, 0.3102, 0.387, 0.3114, 0.3873, 0.3297, 0.3023, 0.3281, 0.3873, 0.3297, 0.3872, 0.348, 0.3017, 0.346, 0.3023, 0.3281, 0.3017, 0.346, 0.2578, 0.3454, 0.2585, 0.3282, 0.3023, 0.3281, 0.2585, 0.3282, 0.2597, 0.311, 0.3028, 0.3102, 0.3012, 0.3642, 0.3017, 0.346, 0.3872, 0.348, 0.3865, 0.3664, 0.3012, 0.3642, 0.3865, 0.3664, 0.3844, 0.3843, 0.2958, 0.3813, 0.3012, 0.3642, 0.2958, 0.3813, 0.2549, 0.3772, 0.2576, 0.363, 0.3012, 0.3642, 0.2576, 0.363, 0.2578, 0.3454, 0.3017, 0.346, 0.09205, 0.6567, 0.1085, 0.6709, 0.0535, 0.6662, 0.05361, 0.6527, 0.2074, 0.8249, 0.1709, 0.8373, 0.1682, 0.8084, 0.2285, 0.8183, 0.09205, 0.6567, 0.1132, 0.6627, 0.1323, 0.6796, 0.1085, 0.6709, 0.1188, 0.6942, 0.05241, 0.684, 0.0535, 0.6662, 0.1085, 0.6709, 0.1188, 0.6942, 0.1085, 0.6709, 0.1323, 0.6796, 0.1616, 0.7012, 0.1188, 0.6942, 0.1616, 0.7012, 0.168, 0.7353, 0.1212, 0.7233, 0.1188, 0.6942, 0.1212, 0.7233, 0.04903, 0.7054, 0.05241, 0.684, 0.1154, 0.7497, 0.04252, 0.7258, 0.04903, 0.7054, 0.1212, 0.7233, 0.1154, 0.7497, 0.1212, 0.7233, 0.168, 0.7353, 0.1629, 0.7654, 0.1154, 0.7497, 0.1629, 0.7654, 0.1463, 0.7915, 0.1016, 0.7731, 0.1154, 0.7497, 0.1016, 0.7731, 0.03299, 0.745, 0.04252, 0.7258, 0.07987, 0.7934, 0.02058, 0.7627, 0.03299, 0.745, 0.1016, 0.7731, 0.07987, 0.7934, 0.1016, 0.7731, 0.1463, 0.7915, 0.1185, 0.8133, 0.07987, 0.7934, 0.1185, 0.8133, 0.08077, 0.8118, 0.056, 0.8044, 0.07987, 0.7934, 0.056, 0.8044, 0.008957, 0.7762, 0.02058, 0.7627, 0.2055, 0.6656, 0.2269, 0.6732, 0.1682, 0.6797, 0.1689, 0.6527, 0.03381, 0.8051, 0.0001135, 0.7857, 0.008957, 0.7762, 0.056, 0.8044, 0.03381, 0.8051, 0.056, 0.8044, 0.08077, 0.8118, 0.05491, 0.8133, 0.4153, 0.5163, 0.3584, 0.5149, 0.3629, 0.5007, 0.4274, 0.5022, 0.3059, 0.5763, 0.2975, 0.5801, 0.2708, 0.5748, 0.2857, 0.5685, 0.3469, 0.121, 0.3142, 0.0711, 0.3808, 0.1221])
me_cube.materials.append(mat_material)
me_cube.use_remesh_preserve_volume = False
me_cube.use_remesh_preserve_attributes = False
me_cube.use_mirror_vertex_groups = False
me_cube.update()
arm_armature = bpy.data.armatures.new('Armature')  # bones are not reproduced

# ---- objects
ob_armature = bpy.data.objects.new('Armature', arm_armature)
ob_anemone = bpy.data.objects.new('Anemone', me_cube)

# ---- transforms, parenting, visibility, modifiers, constraints
ob_armature.location = (0.0, -1.493, 0.0)
ob_armature.rotation_euler = (-1.571, -2.22e-16, 2.22e-16)
ob_armature.lineart.crease_threshold = 0.0
ob_anemone.parent = ob_armature
ob_anemone.matrix_parent_inverse = Matrix(((1.0, 2.22e-16, 2.22e-16, 3.316e-16), (2.22e-16, 7.55e-08, -1.0, 1.127e-07), (-2.22e-16, 1.0, 7.55e-08, 1.493), (0.0, 0.0, 0.0, 1.0)))
ob_anemone.location = (0.0, 0.0, 3.628)
ob_anemone.lineart.crease_threshold = 0.0
_vg = ob_anemone.vertex_groups.new(name='Bone')
for _i, _w in zip([35, 36, 37, 38, 39, 40, 41, 42, 43, 44, 45, 46, 47, 48, 49, 50, 51, 52, 55, 57, 58, 59, 60, 76, 81, 85, 87, 88, 92, 195, 196, 197, 198, 199, 200, 201, 202, 203, 204, 205, 206, 207, 210, 214, 215, 216, 217, 218, 219, 220, 221, 222, 223, 225, 226, 227, 228, 229, 230, 231, 232, 233, 234, 235, 236, 237, 238, 239, 240, 241, 242, 243, 244, 245, 246, 247, 249, 250, 251, 252, 254, 255, 256, 257, 258, 259, 260, 261, 262, 263, 264, 265, 266, 268, 269, 270, 271, 272, 273, 274, 275, 276, 277, 278, 279, 325, 331, 339, 342, 343, 344, 345, 347, 348, 351, 429, 430, 431, 432, 433, 434, 435, 436, 437, 438, 439, 440, 441, 442, 445, 446, 447, 448, 449, 450, 451, 452, 453, 454, 455, 456, 457, 458, 461, 462, 463, 464, 465, 466, 467, 468, 469, 470, 471, 472, 473, 476, 477, 478, 479, 480, 481, 482, 483, 484, 485, 486, 510, 512], [0.01598, 0.05218, 0.05055, 0.05117, 0.07177, 0.04066, 0.0826, 0.02223, 0.06839, 0.003573, 0.311, 0.3233, 0.1808, 0.5172, 0.08825, 0.5805, 0.02943, 0.5645, 0.428, 0.3828, 0.0468, 0.4108, 0.1434, 0.05889, 0.06095, 0.00616, 0.01415, 0.04724, 0.03777, 0.03928, 0.0977, 0.1998, 0.3029, 0.2149, 0.09435, 0.00426, 0.08443, 0.1547, 0.1579, 0.1067, 0.06356, 0.01925, 0.08542, 0.004085, 0.02657, 0.03339, 0.05358, 0.06261, 0.04937, 0.0817, 0.03317, 0.07875, 0.01369, 0.05925, 0.2192, 0.4943, 0.6873, 0.7901, 0.8291, 0.8067, 0.7421, 0.647, 0.4958, 0.2756, 0.1171, 0.03813, 0.2507, 0.377, 0.4368, 0.232, 0.1365, 0.5632, 0.06262, 0.5838, 0.007942, 0.5184, 0.3912, 0.01648, 0.4178, 0.09369, 0.1008, 0.3808, 0.672, 0.835, 0.9228, 0.9621, 0.9653, 0.93, 0.8494, 0.6999, 0.4061, 0.1413, 0.01999, 0.1021, 0.4642, 0.7205, 0.8635, 0.9353, 0.9663, 0.9724, 0.954, 0.8965, 0.7786, 0.3553, 0.06947, 0.05877, 0.01539, 0.002944, 0.005817, 0.04423, 0.0748, 0.003806, 0.002433, 0.005445, 0.001794, 0.01205, 0.06273, 0.1368, 0.2689, 0.2961, 0.1367, 0.04008, 0.0416, 0.1104, 0.1803, 0.1287, 0.08073, 0.04065, 0.001133, 0.01348, 0.1274, 0.3436, 0.6029, 0.7455, 0.8162, 0.8268, 0.7771, 0.6946, 0.5778, 0.39, 0.1874, 0.07161, 0.009252, 0.216, 0.5505, 0.7681, 0.887, 0.9485, 0.9675, 0.954, 0.8972, 0.7871, 0.5772, 0.2437, 0.06533, 0.005124, 0.2548, 0.6126, 0.8003, 0.9055, 0.9548, 0.9722, 0.9677, 0.9315, 0.8448, 0.6097, 0.1372, 0.05011, 0.043]): _vg.add([_i], _w, 'REPLACE')
_vg = ob_anemone.vertex_groups.new(name='Bone.001')
for _i, _w in zip([0, 2, 4, 5, 7, 9, 10, 11, 12, 13, 14, 15, 16, 17, 18, 19, 20, 21, 22, 23, 24, 26, 27, 29, 30, 31, 32, 33, 34, 35, 36, 37, 38, 39, 40, 41, 42, 43, 44, 45, 46, 47, 48, 49, 50, 51, 53, 54, 56, 58, 59, 60, 61, 62, 63, 64, 70, 71, 72, 73, 74, 77, 80, 85, 86, 87, 88, 92, 93, 94, 95, 96, 97, 102, 103, 104, 105, 106, 107, 108, 109, 110, 111, 116, 117, 118, 119, 120, 121, 122, 125, 127, 129, 130, 131, 132, 133, 134, 135, 136, 137, 138, 139, 140, 141, 142, 143, 144, 145, 146, 147, 148, 149, 150, 151, 152, 153, 154, 155, 156, 157, 158, 159, 160, 162, 163, 164, 165, 166, 167, 168, 169, 170, 171, 172, 173, 174, 175, 176, 177, 178, 179, 180, 181, 182, 183, 184, 185, 186, 187, 188, 189, 190, 191, 192, 193, 194, 195, 196, 197, 198, 199, 203, 204, 205, 206, 207, 208, 209, 210, 211, 212, 213, 214, 215, 216, 217, 218, 219, 220, 221, 222, 223, 224, 225, 226, 227, 228, 234, 235, 236, 237, 238, 239, 240, 241, 242, 243, 244, 246, 248, 250, 251, 252, 253, 264, 265, 266, 281, 282, 283, 284, 285, 286, 287, 288, 289, 290, 291, 292, 293, 294, 295, 296, 297, 298, 299, 300, 301, 302, 303, 313, 314, 315, 316, 317, 318, 319, 321, 322, 323, 326, 330, 333, 334, 335, 339, 342, 343, 344, 345, 346, 347, 348, 351, 352, 353, 354, 355, 356, 362, 363, 364, 365, 366, 367, 368, 369, 370, 371, 372, 376, 377, 378, 379, 380, 381, 382, 383, 384, 385, 386, 387, 388, 389, 390, 391, 392, 393, 394, 395, 396, 397, 398, 399, 400, 401, 402, 403, 404, 405, 406, 407, 408, 409, 410, 411, 412, 413, 414, 415, 416, 417, 418, 419, 420, 421, 422, 423, 424, 425, 426, 427, 428, 429, 430, 431, 432, 433, 434, 437, 438, 439, 440, 441, 442, 443, 444, 445, 446, 447, 448, 454, 455, 456, 457, 458, 459, 471, 472, 473, 474, 488, 489, 490, 491, 496, 497, 498, 499, 500, 509, 510, 511, 512], [0.4218, 0.6198, 0.4975, 0.596, 0.6022, 0.4985, 0.04944, 0.2546, 0.1337, 0.1085, 0.2552, 0.02151, 0.1185, 0.4065, 0.2211, 0.2175, 0.3606, 0.106, 0.5477, 0.0422, 0.6483, 0.4823, 0.5944, 0.6023, 0.05164, 0.5848, 0.3121, 0.4754, 0.2965, 0.3013, 0.467, 0.3418, 0.5195, 0.4401, 0.5174, 0.5091, 0.5083, 0.4776, 0.4916, 0.1062, 0.08053, 0.1629, 0.06051, 0.2213, 0.01272, 0.2996, 0.2421, 0.3905, 0.1511, 0.09744, 0.04982, 0.08744, 0.3715, 0.2656, 0.1757, 0.567, 0.1006, 0.1812, 0.04463, 0.384, 0.1381, 0.3986, 0.06238, 0.571, 0.5812, 0.5851, 0.04956, 0.06496, 0.5971, 0.4504, 0.2243, 0.09964, 0.02159, 0.02119, 0.1377, 0.2503, 0.3974, 0.5985, 0.6013, 0.5312, 0.3137, 0.1484, 0.05862, 0.07401, 0.1652, 0.2922, 0.4704, 0.6302, 0.5356, 0.3299, 0.6464, 0.5589, 0.5731, 0.003529, 0.3756, 0.0883, 0.1735, 0.1933, 0.06832, 0.59, 0.6173, 0.5327, 0.3709, 0.2355, 0.144, 0.09551, 0.09563, 0.1458, 0.2311, 0.3405, 0.4932, 0.6133, 0.6485, 0.1722, 0.08554, 0.31, 0.499, 0.2905, 0.1626, 0.4526, 0.07668, 0.603, 0.01692, 0.6358, 0.5443, 0.02251, 0.6015, 0.5323, 0.6355, 0.6919, 0.7196, 0.7398, 0.7636, 0.7827, 0.7827, 0.7649, 0.7408, 0.7245, 0.7185, 0.6976, 0.6533, 0.4397, 0.5286, 0.6187, 0.6958, 0.7592, 0.8037, 0.8335, 0.8347, 0.816, 0.779, 0.7443, 0.7035, 0.6552, 0.5932, 0.2826, 0.2189, 0.1835, 0.1794, 0.187, 0.1733, 0.1117, 0.1467, 0.2411, 0.3012, 0.3529, 0.3993, 0.4387, 0.5839, 0.1682, 0.3027, 0.4821, 0.576, 0.2968, 0.5351, 0.3169, 0.5036, 0.3823, 0.5182, 0.4789, 0.5125, 0.509, 0.4999, 0.101, 0.05087, 0.04241, 0.02648, 6.961e-05, 0.04886, 0.08843, 0.1358, 0.218, 0.1384, 0.08104, 0.07338, 0.08646, 0.1965, 0.04656, 0.2653, 0.3508, 0.1998, 0.123, 0.01839, 0.09351, 0.03192, 0.01809, 0.0546, 0.1024, 0.4543, 0.5569, 0.4735, 0.585, 0.4503, 0.58, 0.4095, 0.5575, 0.3664, 0.5229, 0.2276, 0.3635, 0.1894, 0.3027, 0.1688, 0.2796, 0.2798, 0.3489, 0.4579, 0.3119, 0.2223, 0.1758, 0.5949, 0.1511, 0.1051, 0.0728, 0.1386, 0.2675, 0.03791, 0.4034, 0.1067, 0.2604, 0.05484, 0.4358, 0.0279, 0.3083, 0.1921, 0.0677, 0.02837, 0.009596, 0.5506, 0.1941, 0.1458, 0.06304, 0.1187, 0.01367, 0.03443, 0.545, 0.5497, 0.3298, 0.1488, 0.06242, 0.07442, 0.1941, 0.315, 0.5074, 0.6554, 0.554, 0.5938, 0.4339, 0.2118, 0.08927, 0.01022, 0.02997, 0.1104, 0.2196, 0.3663, 0.5716, 0.6433, 0.5255, 0.6121, 0.5823, 0.4531, 0.2918, 0.1835, 0.1125, 0.08949, 0.1151, 0.1836, 0.2804, 0.4031, 0.5551, 0.6435, 0.6272, 0.4726, 0.5951, 0.6768, 0.7133, 0.7311, 0.7524, 0.7742, 0.7851, 0.7759, 0.7535, 0.733, 0.725, 0.7155, 0.6795, 0.6115, 0.4007, 0.4875, 0.5748, 0.6614, 0.7313, 0.7852, 0.8248, 0.8369, 0.828, 0.8022, 0.763, 0.726, 0.6826, 0.629, 0.5594, 0.3504, 0.2481, 0.1947, 0.1759, 0.1838, 0.1837, 0.1503, 0.01492, 0.05289, 0.1981, 0.272, 0.3255, 0.3788, 0.4202, 0.4964, 0.1624, 0.06828, 0.04589, 0.03673, 0.01374, 0.01869, 0.06779, 0.1123, 0.1742, 0.2895, 0.1035, 0.02871, 0.05963, 0.1947, 0.0718, 0.1194, 0.2507, 0.3083, 0.4174, 0.2062, 0.1285, 0.0843, 0.2099, 0.03068, 0.07265, 0.1512, 0.09193, 0.177]): _vg.add([_i], _w, 'REPLACE')
_vg = ob_anemone.vertex_groups.new(name='Bone.002')
for _i, _w in zip([0, 1, 2, 3, 4, 5, 6, 7, 8, 9, 10, 11, 12, 13, 14, 15, 16, 17, 18, 19, 20, 21, 22, 23, 24, 25, 26, 27, 28, 29, 30, 31, 32, 33, 34, 42, 44, 53, 61, 62, 63, 64, 65, 68, 69, 70, 71, 72, 73, 77, 93, 94, 95, 96, 97, 98, 100, 101, 102, 103, 104, 105, 106, 107, 108, 109, 110, 111, 112, 113, 114, 115, 116, 117, 118, 119, 120, 121, 122, 123, 124, 125, 126, 127, 128, 129, 130, 131, 132, 133, 134, 135, 136, 137, 138, 139, 140, 141, 142, 143, 144, 145, 146, 147, 148, 149, 150, 151, 152, 153, 154, 155, 156, 157, 158, 159, 160, 161, 162, 163, 164, 165, 166, 167, 168, 169, 170, 171, 172, 173, 174, 175, 176, 177, 178, 179, 180, 181, 182, 183, 184, 185, 186, 187, 188, 189, 190, 191, 192, 193, 208, 211, 212, 214, 221, 223, 281, 282, 283, 284, 285, 286, 287, 288, 289, 290, 297, 298, 299, 300, 301, 302, 303, 306, 307, 308, 310, 311, 312, 313, 314, 315, 316, 317, 318, 319, 322, 326, 352, 353, 354, 355, 356, 357, 358, 360, 361, 362, 363, 364, 365, 366, 367, 368, 369, 370, 371, 372, 373, 374, 375, 376, 377, 378, 379, 380, 381, 382, 383, 384, 385, 386, 387, 388, 389, 390, 391, 392, 393, 394, 395, 396, 397, 398, 399, 400, 401, 402, 403, 404, 405, 406, 407, 408, 409, 410, 411, 412, 413, 414, 415, 416, 417, 418, 419, 420, 421, 422, 423, 424, 425, 426, 427, 443, 489, 490, 491, 495, 496, 497, 498], [0.5306, 0.642, 0.2973, 0.1573, 0.0815, 0.09486, 0.1841, 0.204, 0.6269, 0.4076, 0.8397, 0.6855, 0.8208, 0.8286, 0.7073, 0.8497, 0.8489, 0.5299, 0.7482, 0.7404, 0.6018, 0.8575, 0.3954, 0.9121, 0.2315, 0.918, 0.07316, 0.08375, 0.9124, 0.1526, 0.9008, 0.2999, 0.01692, 0.01273, 0.007252, 0.006207, 0.01116, 0.0002218, 0.5816, 0.6928, 0.7797, 0.3626, 0.0766, 0.06012, 0.3393, 0.7998, 0.7481, 0.7533, 0.5381, 0.05748, 0.2289, 0.4601, 0.7106, 0.8165, 0.756, 0.2673, 0.03097, 0.3027, 0.6873, 0.813, 0.7102, 0.5553, 0.3245, 0.1825, 0.3668, 0.626, 0.8003, 0.8718, 0.8405, 0.7572, 0.7448, 0.8146, 0.8569, 0.7969, 0.6707, 0.4786, 0.2699, 0.402, 0.6291, 0.3182, 0.7491, 0.2228, 0.1303, 0.1163, 0.3494, 0.2944, 0.7282, 0.552, 0.8447, 0.7679, 0.7681, 0.8449, 0.1247, 0.2338, 0.3855, 0.5805, 0.733, 0.833, 0.8839, 0.8839, 0.8327, 0.744, 0.6274, 0.4608, 0.3102, 0.1862, 0.7955, 0.8714, 0.6366, 0.4124, 0.6749, 0.7971, 0.4995, 0.8825, 0.3111, 0.9124, 0.1617, 0.9136, 0.1007, 0.903, 0.2254, 0.07174, 0.102, 0.1371, 0.1705, 0.1887, 0.1885, 0.182, 0.1844, 0.1963, 0.2069, 0.1999, 0.1718, 0.136, 0.09123, 0.04037, 0.05113, 0.055, 0.05782, 0.05654, 0.05056, 0.05089, 0.05219, 0.05853, 0.06169, 0.06697, 0.06533, 0.0598, 0.05018, 0.01049, 0.004886, 0.0121, 0.01235, 0.003173, 0.003311, 0.00931, 0.07078, 0.03891, 0.07259, 0.07857, 0.06273, 0.06662, 0.04936, 0.0492, 0.03093, 0.02667, 0.6775, 0.6051, 0.4868, 0.645, 0.7353, 0.778, 0.3319, 0.03855, 0.2186, 0.03542, 0.01087, 0.03489, 0.2593, 0.7679, 0.791, 0.7922, 0.7814, 0.6615, 0.7106, 0.5149, 0.01291, 0.06832, 0.104, 0.3327, 0.6002, 0.7841, 0.8187, 0.4548, 0.06243, 0.1089, 0.5074, 0.8455, 0.765, 0.6435, 0.4337, 0.2654, 0.1061, 0.263, 0.4916, 0.7376, 0.8577, 0.8877, 0.8226, 0.7486, 0.7981, 0.8668, 0.847, 0.746, 0.5921, 0.3613, 0.1881, 0.08635, 0.1778, 0.3062, 0.483, 0.6689, 0.79, 0.8667, 0.8899, 0.8641, 0.7936, 0.6912, 0.5581, 0.3847, 0.2467, 0.1254, 0.05737, 0.08354, 0.1147, 0.1502, 0.1808, 0.1895, 0.1853, 0.1818, 0.1892, 0.202, 0.205, 0.1847, 0.1515, 0.1145, 0.06685, 0.03416, 0.04534, 0.05339, 0.05628, 0.05739, 0.05395, 0.05097, 0.05078, 0.05479, 0.06111, 0.06532, 0.06636, 0.06275, 0.05514, 0.03686, 0.03025, 0.006883, 0.7068, 0.648, 0.5311, 0.08128, 0.7238, 0.7829, 0.7889]): _vg.add([_i], _w, 'REPLACE')
_vg = ob_anemone.vertex_groups.new(name='Bone.003')
for _i, _w in zip([1, 3, 6, 8, 10, 11, 12, 13, 15, 16, 21, 23, 25, 28, 30, 63, 65, 66, 67, 68, 69, 70, 71, 72, 95, 96, 97, 98, 99, 100, 101, 102, 103, 110, 111, 112, 113, 114, 115, 116, 117, 123, 124, 126, 128, 130, 132, 133, 135, 151, 157, 159, 161, 163, 302, 304, 305, 306, 307, 308, 309, 310, 311, 312, 313, 314, 315, 316, 317, 318, 355, 356, 357, 358, 359, 360, 361, 362, 363, 370, 371, 372, 373, 374, 375, 376, 377, 492, 493, 494, 495, 496, 497, 498], [0.3491, 0.841, 0.8136, 0.3615, 0.1071, 0.004147, 0.0209, 0.05068, 0.1108, 0.0008066, 0.00489, 0.02679, 0.0567, 0.06142, 0.03928, 0.01095, 0.9226, 0.9933, 0.9954, 0.9383, 0.6527, 0.08744, 0.04479, 0.194, 0.02148, 0.07228, 0.2043, 0.7266, 0.9769, 0.9588, 0.6906, 0.2745, 0.02731, 0.02065, 0.06402, 0.1394, 0.2364, 0.248, 0.1603, 0.06424, 0.002186, 0.6777, 0.2296, 0.8683, 0.6448, 0.2432, 0.06069, 0.0257, 0.07946, 0.02613, 0.01921, 0.05176, 0.06319, 0.05875, 0.01396, 0.9942, 0.9901, 0.9557, 0.7768, 0.9568, 0.9995, 0.9688, 0.9566, 0.7386, 0.06186, 0.09106, 0.1264, 0.06276, 0.01724, 0.2404, 0.04782, 0.1118, 0.5272, 0.9361, 0.9924, 0.889, 0.4798, 0.07454, 0.000733, 0.002064, 0.03811, 0.0794, 0.1678, 0.2461, 0.1904, 0.09063, 0.02007, 0.9915, 0.9948, 0.9751, 0.9187, 0.03588, 0.07256, 0.1167]): _vg.add([_i], _w, 'REPLACE')
_vg = ob_anemone.vertex_groups.new(name='Bone.005')
for _i, _w in zip([2, 5, 22, 24, 27, 33, 36, 38, 40, 42, 44, 45, 47, 49, 51, 54, 57, 59, 64, 78, 79, 80, 81, 85, 92, 106, 119, 120, 121, 125, 148, 149, 158, 160, 175, 176, 177, 178, 187, 188, 189, 190, 191, 192, 202, 203, 204, 205, 206, 207, 208, 212, 213, 215, 217, 219, 221, 223, 232, 233, 234, 235, 236, 237, 238, 239, 242, 244, 246, 249, 251, 261, 262, 263, 264, 265, 266, 276, 277, 278, 279, 280, 282, 284, 286, 288, 290, 292, 294, 296, 299, 303, 327, 328, 329, 330, 331, 332, 333, 334, 335, 344, 345, 365, 366, 380, 381, 394, 395, 396, 407, 408, 409, 410, 411, 421, 422, 423, 424, 425, 426, 437, 438, 439, 440, 441, 442, 443, 452, 453, 454, 455, 456, 457, 458, 468, 469, 470, 471, 472, 473, 483, 484, 485, 486, 487, 488, 491, 502, 503, 504, 512], [0.05111, 0.2539, 0.01155, 0.0828, 0.2644, 0.4165, 0.1073, 0.1863, 0.2554, 0.3173, 0.3754, 0.2862, 0.4363, 0.5397, 0.5605, 0.5078, 0.06043, 0.1425, 0.03239, 0.9907, 0.9895, 0.9178, 0.9045, 0.0509, 0.01057, 0.04259, 0.002119, 0.06575, 0.02016, 0.09211, 0.04168, 0.1215, 0.05425, 0.1557, 0.03104, 0.06796, 0.1162, 0.1964, 0.01394, 0.06145, 0.09899, 0.1448, 0.2024, 0.2793, 0.01015, 0.1297, 0.26, 0.3612, 0.428, 0.4603, 0.4573, 0.3992, 0.01615, 0.07628, 0.1474, 0.2216, 0.2862, 0.3463, 0.05303, 0.1228, 0.257, 0.4624, 0.6185, 0.6496, 0.3586, 0.2096, 0.4847, 0.55, 0.5334, 0.02526, 0.09543, 0.002738, 0.07503, 0.1895, 0.4601, 0.7298, 0.8135, 0.05925, 0.1461, 0.5599, 0.8884, 0.9698, 0.337, 0.2786, 0.2928, 0.3271, 0.3677, 0.5399, 0.609, 0.6437, 0.007862, 0.03589, 1.0, 0.9932, 0.9984, 0.9482, 0.9468, 0.9848, 0.6219, 0.7552, 0.9101, 0.06837, 0.00796, 0.01434, 0.04142, 0.02785, 0.1258, 0.01633, 0.07349, 0.1952, 0.009865, 0.05238, 0.08756, 0.1514, 0.2586, 0.03724, 0.07974, 0.1198, 0.1702, 0.2358, 0.3231, 0.0613, 0.1976, 0.319, 0.4045, 0.4505, 0.4638, 0.411, 0.01823, 0.08228, 0.1813, 0.3533, 0.5464, 0.6482, 0.6011, 0.03898, 0.1194, 0.2992, 0.6268, 0.8186, 0.7162, 0.02274, 0.09578, 0.2889, 0.8035, 0.972, 0.8381, 0.001086, 1.005, 0.9987, 0.9811, 0.0468]): _vg.add([_i], _w, 'REPLACE')
_vg = ob_anemone.vertex_groups.new(name='Bone.004')
for _i, _w in zip([4, 7, 9, 11, 17, 26, 29, 31, 32, 34, 35, 37, 39, 41, 43, 46, 48, 50, 52, 53, 56, 58, 60, 73, 74, 75, 76, 77, 87, 93, 94, 107, 108, 109, 127, 129, 131, 136, 137, 138, 139, 152, 153, 162, 164, 165, 166, 167, 168, 169, 179, 180, 181, 182, 183, 184, 185, 193, 194, 195, 196, 197, 198, 199, 209, 210, 211, 214, 216, 218, 220, 222, 224, 225, 226, 227, 228, 229, 230, 240, 241, 243, 245, 248, 250, 252, 253, 254, 255, 256, 257, 258, 267, 268, 269, 270, 271, 272, 281, 283, 285, 287, 289, 291, 293, 295, 317, 319, 320, 321, 322, 323, 324, 325, 326, 343, 352, 353, 354, 367, 368, 369, 382, 383, 384, 385, 397, 398, 399, 400, 401, 402, 412, 413, 414, 415, 416, 417, 418, 427, 428, 429, 430, 431, 432, 433, 434, 444, 445, 446, 447, 448, 449, 450, 459, 460, 461, 462, 463, 464, 465, 474, 475, 476, 477, 478, 479, 480, 499, 500, 501, 510], [0.3887, 0.1667, 0.06888, 0.00332, 0.02992, 0.4111, 0.2156, 0.09062, 0.6165, 0.6263, 0.601, 0.5203, 0.3585, 0.2071, 0.09518, 0.4771, 0.2334, 0.1004, 0.02556, 0.6962, 0.7907, 0.8161, 0.7021, 0.04823, 0.8264, 0.9997, 0.9294, 0.5122, 0.03554, 0.1475, 0.06269, 0.1881, 0.07721, 0.01395, 0.2939, 0.1073, 0.03831, 0.2538, 0.1221, 0.05863, 0.005654, 0.006415, 0.06421, 0.3228, 0.1461, 0.359, 0.2265, 0.138, 0.08045, 0.04084, 0.4723, 0.3693, 0.2664, 0.178, 0.1083, 0.05932, 0.008613, 0.6503, 0.7121, 0.7195, 0.6416, 0.4671, 0.2498, 0.09953, 0.004906, 0.04835, 0.6244, 0.6173, 0.5669, 0.4488, 0.2776, 0.1471, 0.8518, 0.8621, 0.6796, 0.3834, 0.1838, 0.08004, 0.01408, 0.341, 0.5919, 0.1589, 0.063, 0.7415, 0.8089, 0.7625, 0.9349, 0.8621, 0.5612, 0.2694, 0.119, 0.04177, 0.9852, 0.8756, 0.491, 0.2382, 0.1069, 0.0403, 0.4426, 0.4208, 0.4527, 0.5051, 0.5562, 0.7138, 0.7595, 0.7867, 0.01178, 0.05378, 0.9906, 0.866, 0.681, 0.9288, 0.9723, 0.93, 0.464, 0.06556, 0.3196, 0.09261, 0.02793, 0.3084, 0.1178, 0.04873, 0.3548, 0.181, 0.08673, 0.03377, 0.4335, 0.2848, 0.1741, 0.1054, 0.06056, 0.01699, 0.5178, 0.4179, 0.3164, 0.2182, 0.1391, 0.08147, 0.03185, 0.5747, 0.6861, 0.728, 0.699, 0.5723, 0.3487, 0.1679, 0.03415, 0.7861, 0.8764, 0.785, 0.5427, 0.2693, 0.1236, 0.05106, 0.859, 0.9566, 0.7353, 0.3883, 0.1784, 0.07446, 0.002042, 0.9039, 0.9738, 0.7109, 0.3423, 0.1638, 0.0706, 0.007506, 0.7421, 0.948, 0.972, 0.01979]): _vg.add([_i], _w, 'REPLACE')
_vg = ob_anemone.vertex_groups.new(name='Bone.006')
for _i, _w in zip([5, 24, 27, 33, 35, 36, 37, 38, 39, 40, 41, 42, 43, 44, 45, 46, 47, 48, 49, 50, 51, 52, 54, 55, 57, 58, 59, 60, 82, 83, 84, 85, 86, 87, 88, 89, 90, 91, 92, 125, 149, 160, 176, 177, 178, 180, 181, 182, 183, 184, 185, 186, 187, 188, 189, 190, 191, 192, 195, 196, 197, 198, 199, 200, 201, 202, 203, 204, 205, 206, 207, 208, 209, 210, 212, 213, 214, 215, 216, 217, 218, 219, 220, 221, 222, 223, 226, 227, 228, 229, 230, 231, 232, 233, 234, 235, 236, 237, 238, 239, 240, 241, 242, 243, 244, 245, 246, 247, 249, 251, 252, 255, 256, 257, 261, 262, 263, 264, 265, 266, 269, 270, 276, 277, 278, 282, 284, 286, 288, 290, 292, 294, 296, 333, 334, 336, 337, 338, 339, 340, 341, 342, 343, 344, 345, 346, 347, 348, 349, 350, 351, 381, 396, 408, 409, 410, 411, 414, 415, 416, 417, 418, 419, 420, 421, 422, 423, 424, 425, 426, 429, 430, 431, 432, 433, 434, 435, 436, 437, 438, 439, 440, 441, 442, 443, 446, 447, 448, 449, 450, 451, 452, 453, 454, 455, 456, 457, 458, 462, 463, 464, 468, 469, 470, 471, 472, 473, 477, 484, 485, 486, 505, 506, 507, 508, 509, 510, 511, 512], [0.02807, 0.0002709, 0.03155, 0.054, 0.02086, 0.3597, 0.05877, 0.2191, 0.09996, 0.1541, 0.1697, 0.1074, 0.3261, 0.07315, 0.2644, 0.0989, 0.1994, 0.1587, 0.134, 0.244, 0.08136, 0.3082, 0.05378, 0.3409, 0.3572, 0.004787, 0.3328, 0.05404, 0.9721, 0.9994, 0.9716, 0.3269, 0.3429, 0.308, 0.8554, 0.967, 0.9998, 0.9695, 0.862, 0.002006, 0.0106, 0.01502, 0.00985, 0.02269, 0.03521, 0.003457, 0.01679, 0.03231, 0.05007, 0.06373, 0.06652, 0.07258, 0.07556, 0.07958, 0.07049, 0.06601, 0.06145, 0.05605, 0.01755, 0.06212, 0.1195, 0.2292, 0.4789, 0.8337, 0.9557, 0.8512, 0.5553, 0.3233, 0.2112, 0.1338, 0.08062, 0.0534, 0.3319, 0.6531, 0.0619, 0.342, 0.006694, 0.3299, 0.04117, 0.2749, 0.07714, 0.1845, 0.1309, 0.1301, 0.232, 0.08955, 0.03991, 0.06958, 0.08541, 0.09272, 0.09563, 0.1074, 0.1321, 0.1569, 0.1648, 0.1521, 0.1142, 0.07382, 0.2266, 0.2881, 0.1243, 0.07346, 0.1636, 0.1936, 0.1042, 0.2771, 0.06437, 0.3265, 0.3537, 0.3473, 0.02724, 0.01198, 0.02159, 0.01059, 0.004332, 0.04968, 0.07391, 0.08362, 0.06487, 0.03307, 0.0006878, 0.0007833, 0.006592, 0.04892, 0.05341, 0.03784, 0.03193, 0.03623, 0.04384, 0.05043, 0.05126, 0.04505, 0.03156, 0.02137, 0.005306, 0.9872, 0.9998, 0.9873, 0.9179, 0.9903, 0.9911, 0.9153, 0.3034, 0.6591, 0.8059, 0.9254, 0.8095, 0.9129, 0.9887, 0.9876, 0.9155, 0.008767, 0.02369, 0.003886, 0.01548, 0.02883, 0.04052, 0.009783, 0.02424, 0.04084, 0.05494, 0.06396, 0.06981, 0.07437, 0.07619, 0.07318, 0.06805, 0.06367, 0.05882, 0.05316, 0.002667, 0.03944, 0.08561, 0.1652, 0.3236, 0.7293, 0.919, 0.9295, 0.7713, 0.4093, 0.2622, 0.1693, 0.1028, 0.06317, 0.0409, 0.01362, 0.05803, 0.0794, 0.09156, 0.09463, 0.09907, 0.1193, 0.1472, 0.166, 0.1626, 0.1368, 0.09255, 0.06135, 0.02193, 0.01913, 0.001964, 0.02437, 0.06279, 0.08252, 0.07762, 0.04965, 0.04752, 0.003645, 0.02757, 0.06604, 0.01932, 0.9722, 0.9979, 0.998, 0.9723, 0.8958, 0.7291, 0.893, 0.7319]): _vg.add([_i], _w, 'REPLACE')
_vg = ob_anemone.vertex_groups.new(name='Bone_L')
for _i, _w in zip([5, 24, 27, 33, 34, 35, 36, 37, 38, 39, 40, 41, 42, 43, 44, 45, 46, 47, 48, 49, 50, 51, 52, 54, 55, 57, 58, 59, 60, 82, 83, 84, 85, 86, 87, 88, 89, 90, 91, 92, 125, 149, 160, 176, 177, 178, 180, 181, 182, 183, 184, 185, 186, 187, 188, 189, 190, 191, 192, 195, 196, 197, 198, 199, 200, 201, 202, 203, 204, 205, 206, 207, 208, 209, 210, 212, 213, 214, 215, 216, 217, 218, 219, 220, 221, 222, 223, 226, 227, 228, 229, 230, 231, 232, 233, 234, 235, 236, 237, 238, 239, 240, 241, 242, 243, 244, 245, 246, 247, 249, 251, 252, 255, 256, 257, 258, 261, 262, 263, 264, 265, 266, 269, 270, 276, 277, 278, 279, 282, 284, 286, 288, 290, 292, 294, 296, 333, 334, 336, 337, 338, 339, 340, 341, 342, 343, 344, 345, 346, 347, 348, 349, 350, 351, 381, 396, 408, 409, 410, 411, 413, 414, 415, 416, 417, 418, 419, 420, 421, 422, 423, 424, 425, 426, 429, 430, 431, 432, 433, 434, 435, 436, 437, 438, 439, 440, 441, 442, 443, 446, 447, 448, 449, 450, 451, 452, 453, 454, 455, 456, 457, 458, 461, 462, 463, 464, 467, 468, 469, 470, 471, 472, 473, 477, 478, 483, 484, 485, 486, 505, 506, 507, 508, 509, 510, 511, 512], [0.02882, 0.0005875, 0.03234, 0.05467, 0.0007041, 0.02772, 0.3569, 0.06434, 0.219, 0.1089, 0.1548, 0.1828, 0.1083, 0.3457, 0.07395, 0.2907, 0.1147, 0.2116, 0.1851, 0.139, 0.2833, 0.08308, 0.375, 0.05457, 0.5243, 0.5301, 0.01192, 0.3923, 0.06207, 0.9712, 0.9995, 0.9772, 0.3249, 0.3445, 0.3169, 0.8796, 0.973, 0.9998, 0.967, 0.858, 0.002356, 0.01103, 0.01554, 0.01012, 0.02312, 0.03588, 0.007945, 0.02196, 0.03799, 0.05293, 0.06632, 0.06798, 0.07331, 0.07577, 0.07962, 0.07066, 0.0663, 0.06185, 0.05656, 0.0254, 0.07028, 0.1371, 0.2668, 0.5695, 0.8733, 0.9661, 0.8599, 0.5623, 0.3296, 0.2157, 0.1363, 0.08189, 0.05411, 0.3371, 0.6918, 0.06264, 0.3412, 0.01221, 0.3274, 0.05, 0.2738, 0.08435, 0.1849, 0.1421, 0.131, 0.2485, 0.09043, 0.05213, 0.08138, 0.1009, 0.112, 0.1225, 0.1515, 0.1868, 0.202, 0.1938, 0.1684, 0.1212, 0.07602, 0.2449, 0.3271, 0.1446, 0.08483, 0.172, 0.2254, 0.1074, 0.3259, 0.06551, 0.4338, 0.5482, 0.4477, 0.0381, 0.02257, 0.03454, 0.02248, 0.001197, 0.02488, 0.06578, 0.09134, 0.09705, 0.07118, 0.03662, 0.009638, 0.01026, 0.02351, 0.06175, 0.06295, 0.000479, 0.03878, 0.03275, 0.0371, 0.04483, 0.05099, 0.05206, 0.04669, 0.03294, 0.02244, 0.006319, 0.9895, 0.9999, 0.9866, 0.9151, 0.9901, 0.9931, 0.9299, 0.3171, 0.6551, 0.7918, 0.9213, 0.831, 0.9276, 0.9907, 0.9864, 0.9122, 0.009206, 0.02432, 0.004114, 0.01582, 0.02938, 0.04135, 0.0022, 0.01462, 0.0297, 0.04661, 0.05766, 0.06572, 0.07091, 0.07479, 0.07629, 0.0733, 0.06827, 0.06401, 0.05927, 0.0537, 0.008386, 0.05019, 0.09743, 0.1908, 0.3799, 0.7866, 0.9443, 0.9346, 0.7724, 0.4151, 0.2672, 0.1724, 0.1044, 0.06405, 0.04196, 0.02333, 0.06758, 0.09322, 0.1089, 0.117, 0.1328, 0.1711, 0.2018, 0.2028, 0.1845, 0.1478, 0.09646, 0.06259, 0.00568, 0.03457, 0.0321, 0.01287, 0.001561, 0.05111, 0.08089, 0.0992, 0.0876, 0.05321, 0.05004, 0.01336, 0.00395, 0.002072, 0.04911, 0.07975, 0.02885, 0.9774, 0.9982, 0.998, 0.9706, 0.906, 0.7587, 0.8799, 0.721]): _vg.add([_i], _w, 'REPLACE')
_vg = ob_anemone.vertex_groups.new(name='Bone_R')
_m = ob_anemone.modifiers.new('Mirror', 'MIRROR')
_m = ob_anemone.modifiers.new('Armature', 'ARMATURE')
_m.object = ob_armature

# ---- collection membership
col_collection_3.objects.link(ob_armature)
col_collection_3.objects.link(ob_anemone)

# ---- scene / render settings (as saved in the file)
scene.frame_start = 1; scene.frame_end = 250; scene.frame_set(1)
scene.render.engine = 'BLENDER_EEVEE_NEXT'
scene.render.resolution_percentage = 50
scene.render.dither_intensity = 0.0
scene.cycles.use_denoising = False
scene.cycles.samples = 128
scene.cycles.sampling_pattern = 'TABULATED_SOBOL'
scene.cycles.light_sampling_threshold = 0.0
scene.cycles.use_adaptive_sampling = False
scene.cycles.use_light_tree = False
scene.cycles.blur_glossy = 0.0
scene.cycles.sample_clamp_indirect = 0.0
scene.view_settings.view_transform = 'Standard'
bpy.context.view_layer.update()

# ---- added for rendering (the .blend has no active camera and no usable light): camera, sun
cam_auto = bpy.data.cameras.new('AutoCamera')
cam_auto.lens = 50.0
cam_auto.sensor_width = 36.0
cam_auto.clip_end = 1000.0
ob_auto_camera = bpy.data.objects.new('AutoCamera', cam_auto)
scene.collection.objects.link(ob_auto_camera)
ob_auto_camera.location = (5.63383, -6.13184, 4.43705)
ob_auto_camera.rotation_euler = (1.09748, -7.21219e-08, 0.694738)
scene.camera = ob_auto_camera
light_auto_sun = bpy.data.lights.new('AutoSun', 'SUN')
light_auto_sun.energy = 3.0
light_auto_sun.angle = 0.0523599
ob_auto_sun = bpy.data.objects.new('AutoSun', light_auto_sun)
scene.collection.objects.link(ob_auto_sun)
ob_auto_sun.rotation_euler = (0.872665, 0.174533, 0.523599)
bpy.context.view_layer.update()
